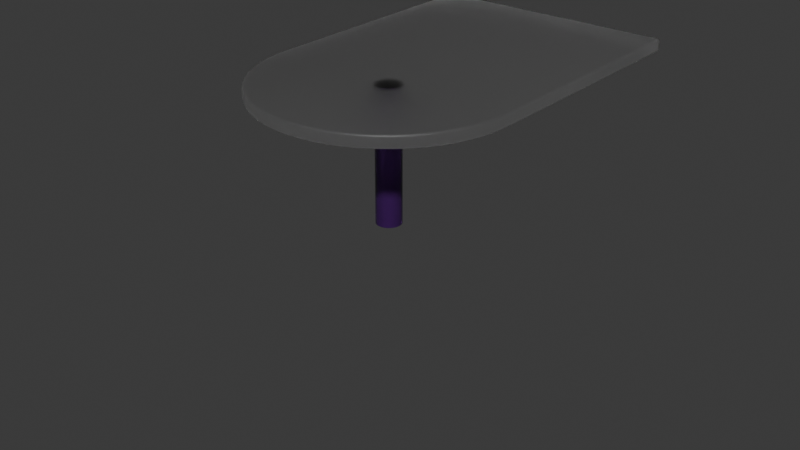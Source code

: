 # Source: EdgeTable.blend  (saved by Blender 4.0.36; exported with 4.5.12 LTS)
import bpy
from mathutils import Matrix  # noqa: F401  (used for matrix-valued properties, if any)

bpy.ops.wm.read_factory_settings(use_empty=True)
scene = bpy.context.scene
scene.name = 'Scene'

# ---- collections
col_collection = bpy.data.collections.new('Collection'); scene.collection.children.link(col_collection)
col_ogtablatar = bpy.data.collections.new('OGTablatar'); scene.collection.children.link(col_ogtablatar)
col_ogtablatar.hide_render = True

# ---- materials (node trees are filled in below, after node groups)
mat_kacaedgetable = bpy.data.materials.new('KacaEdgeTable')
mat_kacaedgetable.alpha_threshold = 0.0
mat_kacaedgetable.use_transparent_shadow = False
mat_kacaedgetable.diffuse_color = (0.8, 0.8, 0.8, 0.5176)
mat_kacaedgetable.roughness = 0.5
mat_kacaedgetable.line_color = (0.0, 0.0, 0.0, 1.0)
mat_kakiedgetable = bpy.data.materials.new('KakiEdgeTable')
mat_kakiedgetable.use_transparent_shadow = False
mat_kakiedgetable.diffuse_color = (0.5594, 0.03297, 0.8, 1.0)
mat_kakiedgetable.roughness = 0.0
mat_kacaedgetable_001 = bpy.data.materials.new('KacaEdgeTable.001')
mat_kacaedgetable_001.alpha_threshold = 0.0
mat_kacaedgetable_001.use_transparent_shadow = False
mat_kacaedgetable_001.diffuse_color = (0.8, 0.8, 0.8, 0.5176)
mat_kacaedgetable_001.roughness = 0.5
mat_kacaedgetable_001.line_color = (0.0, 0.0, 0.0, 1.0)
mat_kakiedgetable_001 = bpy.data.materials.new('KakiEdgeTable.001')
mat_kakiedgetable_001.use_transparent_shadow = False
mat_kakiedgetable_001.diffuse_color = (0.5594, 0.03297, 0.8, 1.0)
mat_kakiedgetable_001.roughness = 0.0

# ---- node groups
ng_auto_smooth = bpy.data.node_groups.new('Auto Smooth', 'GeometryNodeTree')
_s = ng_auto_smooth.interface.new_socket(name='Geometry', in_out='OUTPUT', socket_type='NodeSocketGeometry')
_s = ng_auto_smooth.interface.new_socket(name='Geometry', in_out='INPUT', socket_type='NodeSocketGeometry')
_s = ng_auto_smooth.interface.new_socket(name='Angle', in_out='INPUT', socket_type='NodeSocketFloat')
_s.subtype = 'ANGLE'
_s.min_value = 0.0
_s.max_value = 3.142
ng_auto_smooth.is_modifier = True
_N = ng_auto_smooth.nodes; _L = ng_auto_smooth.links
n0 = _N.new('NodeGroupOutput'); n0.name = 'Group Output'; n0.location = (480, -100)
n1 = _N.new('NodeGroupInput'); n1.name = 'Group Input'; n1.location = (-420, -300)
n2 = _N.new('NodeGroupInput'); n2.name = 'Group Input.001'; n2.location = (-60, -100)
n3 = _N.new('GeometryNodeSetShadeSmooth'); n3.name = 'Set Shade Smooth'; n3.location = (120, -100)
n3.domain = 'EDGE'
n4 = _N.new('GeometryNodeSetShadeSmooth'); n4.name = 'Set Shade Smooth.001'; n4.location = (300, -100)
n5 = _N.new('GeometryNodeInputMeshEdgeAngle'); n5.name = 'Edge Angle'; n5.location = (-420, -220)
n6 = _N.new('GeometryNodeInputEdgeSmooth'); n6.name = 'Is Edge Smooth'; n6.location = (-60, -160)
n7 = _N.new('GeometryNodeInputShadeSmooth'); n7.name = 'Is Face Smooth'; n7.location = (-240, -340)
n8 = _N.new('FunctionNodeBooleanMath'); n8.name = 'Boolean Math'; n8.location = (-60, -220)
n9 = _N.new('FunctionNodeCompare'); n9.name = 'Compare'; n9.location = (-240, -180)
n9.operation = 'LESS_EQUAL'
_L.new(n5.outputs[0], n9.inputs[0])
_L.new(n4.outputs[0], n0.inputs[0])
_L.new(n1.outputs[1], n9.inputs[1])
_L.new(n9.outputs[0], n8.inputs[0])
_L.new(n7.outputs[0], n8.inputs[1])
_L.new(n2.outputs[0], n3.inputs[0])
_L.new(n6.outputs[0], n3.inputs[1])
_L.new(n3.outputs[0], n4.inputs[0])
_L.new(n8.outputs[0], n3.inputs[2])
n0.is_active_output = True

# ---- material node trees
mat_kacaedgetable.use_nodes = True; mat_kacaedgetable.node_tree.nodes.clear()
_N = mat_kacaedgetable.node_tree.nodes; _L = mat_kacaedgetable.node_tree.links
n0 = _N.new('ShaderNodeOutputMaterial'); n0.name = 'Material Output'; n0.location = (300, 300)
n1 = _N.new('ShaderNodeBsdfPrincipled'); n1.name = 'Principled BSDF'; n1.location = (10, 300)
n1.inputs[3].default_value = 1.45
n1.inputs[18].default_value = 1.0
_L.new(n1.outputs[0], n0.inputs[0])
n0.is_active_output = True
mat_kakiedgetable.use_nodes = True; mat_kakiedgetable.node_tree.nodes.clear()
_N = mat_kakiedgetable.node_tree.nodes; _L = mat_kakiedgetable.node_tree.links
n0 = _N.new('ShaderNodeBsdfPrincipled'); n0.name = 'Principled BSDF'; n0.location = (10, 300)
n0.inputs[0].default_value = (0.03799, 0.008534, 0.07667, 1.0)
n0.inputs[2].default_value = 0.0
n0.inputs[3].default_value = 1.45
n1 = _N.new('ShaderNodeOutputMaterial'); n1.name = 'Material Output'; n1.location = (300, 300)
_L.new(n0.outputs[0], n1.inputs[0])
n1.is_active_output = True
mat_kacaedgetable_001.use_nodes = True; mat_kacaedgetable_001.node_tree.nodes.clear()
_N = mat_kacaedgetable_001.node_tree.nodes; _L = mat_kacaedgetable_001.node_tree.links
n0 = _N.new('ShaderNodeOutputMaterial'); n0.name = 'Material Output'; n0.location = (300, 300)
n1 = _N.new('ShaderNodeBsdfPrincipled'); n1.name = 'Principled BSDF'; n1.location = (10, 300)
n1.inputs[3].default_value = 1.45
n1.inputs[18].default_value = 1.0
_L.new(n1.outputs[0], n0.inputs[0])
n0.is_active_output = True
mat_kakiedgetable_001.use_nodes = True; mat_kakiedgetable_001.node_tree.nodes.clear()
_N = mat_kakiedgetable_001.node_tree.nodes; _L = mat_kakiedgetable_001.node_tree.links
n0 = _N.new('ShaderNodeBsdfPrincipled'); n0.name = 'Principled BSDF'; n0.location = (10, 300)
n0.inputs[0].default_value = (0.03799, 0.008534, 0.07667, 1.0)
n0.inputs[2].default_value = 0.0
n0.inputs[3].default_value = 1.45
n1 = _N.new('ShaderNodeOutputMaterial'); n1.name = 'Material Output'; n1.location = (300, 300)
_L.new(n0.outputs[0], n1.inputs[0])
n1.is_active_output = True

# ---- world
world_world = bpy.data.worlds.new('World'); scene.world = world_world
world_world.use_nodes = True; world_world.node_tree.nodes.clear()
_N = world_world.node_tree.nodes; _L = world_world.node_tree.links
n0 = _N.new('ShaderNodeOutputWorld'); n0.name = 'World Output'; n0.location = (300, 300)
n1 = _N.new('ShaderNodeBackground'); n1.name = 'Background'; n1.location = (10, 300)
n1.inputs[0].default_value = (0.05088, 0.05088, 0.05088, 1.0)
_L.new(n1.outputs[0], n0.inputs[0])
n0.is_active_output = True
world_world.color = (0.05088, 0.05088, 0.05088)
world_world.use_sun_shadow = False
world_world.sun_shadow_jitter_overblur = 0.0

# ---- meshes
me_cube = bpy.data.meshes.new('Cube')
me_cube.from_pydata([(1.0, 1.0, 1.0), (1.0, 1.0, -1.0), (1.0, -1.0, 1.0), (1.0, -1.0, -1.0), (-1.0, 1.0, 1.0), (-1.0, 1.0, -1.0), (-1.0, -1.0, 1.0), (-1.0, -1.0, -1.0)], [], [(0, 4, 6, 2), (3, 2, 6, 7), (7, 6, 4, 5), (5, 1, 3, 7), (1, 0, 2, 3), (5, 4, 0, 1)])
_uv = me_cube.uv_layers.new(name='UVMap')
_uv.uv.foreach_set('vector', [0.625, 0.5, 0.875, 0.5, 0.875, 0.75, 0.625, 0.75, 0.375, 0.75, 0.625, 0.75, 0.625, 1.0, 0.375, 1.0, 0.375, 0.0, 0.625, 0.0, 0.625, 0.25, 0.375, 0.25, 0.125, 0.5, 0.375, 0.5, 0.375, 0.75, 0.125, 0.75, 0.375, 0.5, 0.625, 0.5, 0.625, 0.75, 0.375, 0.75, 0.375, 0.25, 0.625, 0.25, 0.625, 0.5, 0.375, 0.5])
me_cube.materials.append(mat_kacaedgetable)
me_cube.use_mirror_vertex_groups = False
me_cube.update()
me_cube_001 = bpy.data.meshes.new('Cube.001')
me_cube_001.from_pydata([(-0.784, -0.8, 0.0), (-0.8, -0.8, 0.016), (-0.7901, -0.8, 0.001218), (-0.7953, -0.8, 0.004686), (-0.7988, -0.8, 0.009877), (-0.8, -0.8, 0.064), (-0.784, -0.8, 0.08), (-0.7988, -0.8, 0.07012), (-0.7953, -0.8, 0.07531), (-0.7901, -0.8, 0.07878), (-0.784, 0.8, 0.0), (-0.8, 0.8, 0.016), (-0.7901, 0.8, 0.001218), (-0.7953, 0.8, 0.004686), (-0.7988, 0.8, 0.009877), (-0.8, 0.8, 0.064), (-0.784, 0.8, 0.08), (-0.7988, 0.8, 0.07012), (-0.7953, 0.8, 0.07531), (-0.7901, 0.8, 0.07878), (0.8, -0.8, 0.016), (0.784, -0.8, 0.0), (0.7988, -0.8, 0.009877), (0.7953, -0.8, 0.004686), (0.7901, -0.8, 0.001218), (0.784, -0.8, 0.08), (0.8, -0.8, 0.064), (0.7901, -0.8, 0.07878), (0.7953, -0.8, 0.07531), (0.7988, -0.8, 0.07012), (0.8, 0.8, 0.016), (0.784, 0.8, 0.0), (0.7988, 0.8, 0.009877), (0.7953, 0.8, 0.004686), (0.7901, 0.8, 0.001218), (0.784, 0.8, 0.08), (0.8, 0.8, 0.064), (0.7901, 0.8, 0.07878), (0.7953, 0.8, 0.07531), (0.7988, 0.8, 0.07012), (0.0, -1.6, 0.016), (0.0, -1.584, 0.0), (5.821e-12, -1.599, 0.009877), (0.0, -1.595, 0.004686), (5.821e-12, -1.59, 0.001218), (-0.08195, -1.58, 0.0), (-0.08362, -1.596, 0.016), (-0.08259, -1.586, 0.001218), (-0.08313, -1.591, 0.004686), (-0.0835, -1.594, 0.009877), (-0.163, -1.567, 0.0), (-0.1663, -1.583, 0.016), (-0.1643, -1.573, 0.001218), (-0.1654, -1.578, 0.004686), (-0.1661, -1.581, 0.009877), (-0.2423, -1.546, 0.0), (-0.2472, -1.561, 0.016), (-0.2442, -1.551, 0.001218), (-0.2458, -1.556, 0.004686), (-0.2468, -1.56, 0.009877), (-0.3189, -1.516, 0.0), (-0.3254, -1.531, 0.016), (-0.3214, -1.522, 0.001218), (-0.3235, -1.527, 0.004686), (-0.3249, -1.53, 0.009877), (-0.392, -1.479, 0.0), (-0.4, -1.493, 0.016), (-0.3951, -1.484, 0.001218), (-0.3977, -1.489, 0.004686), (-0.3994, -1.492, 0.009877), (-0.4608, -1.434, 0.0), (-0.4702, -1.447, 0.016), (-0.4644, -1.439, 0.001218), (-0.4675, -1.443, 0.004686), (-0.4695, -1.446, 0.009877), (-0.5246, -1.383, 0.0), (-0.5353, -1.395, 0.016), (-0.5287, -1.387, 0.001218), (-0.5322, -1.391, 0.004686), (-0.5345, -1.394, 0.009877), (-0.5826, -1.325, 0.0), (-0.5945, -1.335, 0.016), (-0.5872, -1.329, 0.001218), (-0.591, -1.332, 0.004686), (-0.5936, -1.334, 0.009877), (-0.6343, -1.261, 0.0), (-0.6472, -1.27, 0.016), (-0.6392, -1.264, 0.001218), (-0.6434, -1.267, 0.004686), (-0.6462, -1.27, 0.009877), (-0.6789, -1.192, 0.0), (-0.6928, -1.2, 0.016), (-0.6843, -1.195, 0.001218), (-0.6888, -1.198, 0.004686), (-0.6918, -1.199, 0.009877), (-0.7162, -1.119, 0.0), (-0.7308, -1.125, 0.016), (-0.7218, -1.121, 0.001218), (-0.7265, -1.123, 0.004686), (-0.7297, -1.125, 0.009877), (-0.7456, -1.042, 0.0), (-0.7608, -1.047, 0.016), (-0.7514, -1.044, 0.001218), (-0.7564, -1.046, 0.004686), (-0.7597, -1.047, 0.009877), (-0.7668, -0.963, 0.0), (-0.7825, -0.9663, 0.016), (-0.7728, -0.9643, 0.001218), (-0.7779, -0.9654, 0.004686), (-0.7813, -0.9661, 0.009877), (-0.7797, -0.8818, 0.0), (-0.7956, -0.8836, 0.016), (-0.7858, -0.8825, 0.001218), (-0.791, -0.8831, 0.004686), (-0.7944, -0.8835, 0.009877), (0.0, -1.584, 0.08), (0.0, -1.6, 0.064), (-5.821e-12, -1.59, 0.07878), (0.0, -1.595, 0.07531), (-5.821e-12, -1.599, 0.07012), (-0.7797, -0.8818, 0.08), (-0.7956, -0.8836, 0.064), (-0.7858, -0.8825, 0.07878), (-0.791, -0.8831, 0.07531), (-0.7944, -0.8835, 0.07012), (-0.7668, -0.963, 0.08), (-0.7825, -0.9663, 0.064), (-0.7728, -0.9643, 0.07878), (-0.7779, -0.9654, 0.07531), (-0.7813, -0.9661, 0.07012), (-0.7456, -1.042, 0.08), (-0.7608, -1.047, 0.064), (-0.7514, -1.044, 0.07878), (-0.7564, -1.046, 0.07531), (-0.7597, -1.047, 0.07012), (-0.7162, -1.119, 0.08), (-0.7308, -1.125, 0.064), (-0.7218, -1.121, 0.07878), (-0.7265, -1.123, 0.07531), (-0.7297, -1.125, 0.07012), (-0.6789, -1.192, 0.08), (-0.6928, -1.2, 0.064), (-0.6843, -1.195, 0.07878), (-0.6888, -1.198, 0.07531), (-0.6918, -1.199, 0.07012), (-0.6343, -1.261, 0.08), (-0.6472, -1.27, 0.064), (-0.6392, -1.264, 0.07878), (-0.6434, -1.267, 0.07531), (-0.6462, -1.27, 0.07012), (-0.5826, -1.325, 0.08), (-0.5945, -1.335, 0.064), (-0.5872, -1.329, 0.07878), (-0.591, -1.332, 0.07531), (-0.5936, -1.334, 0.07012), (-0.5246, -1.383, 0.08), (-0.5353, -1.395, 0.064), (-0.5287, -1.387, 0.07878), (-0.5322, -1.391, 0.07531), (-0.5345, -1.394, 0.07012), (-0.4608, -1.434, 0.08), (-0.4702, -1.447, 0.064), (-0.4644, -1.439, 0.07878), (-0.4675, -1.443, 0.07531), (-0.4695, -1.446, 0.07012), (-0.392, -1.479, 0.08), (-0.4, -1.493, 0.064), (-0.3951, -1.484, 0.07878), (-0.3977, -1.489, 0.07531), (-0.3994, -1.492, 0.07012), (-0.3189, -1.516, 0.08), (-0.3254, -1.531, 0.064), (-0.3214, -1.522, 0.07878), (-0.3235, -1.527, 0.07531), (-0.3249, -1.53, 0.07012), (-0.2423, -1.546, 0.08), (-0.2472, -1.561, 0.064), (-0.2442, -1.551, 0.07878), (-0.2458, -1.556, 0.07531), (-0.2468, -1.56, 0.07012), (-0.163, -1.567, 0.08), (-0.1663, -1.583, 0.064), (-0.1643, -1.573, 0.07878), (-0.1654, -1.578, 0.07531), (-0.1661, -1.581, 0.07012), (-0.08195, -1.58, 0.08), (-0.08362, -1.596, 0.064), (-0.08259, -1.586, 0.07878), (-0.08313, -1.591, 0.07531), (-0.0835, -1.594, 0.07012), (0.08195, -1.58, 0.08), (0.08362, -1.596, 0.064), (0.08259, -1.586, 0.07878), (0.08313, -1.591, 0.07531), (0.0835, -1.594, 0.07012), (0.163, -1.567, 0.08), (0.1663, -1.583, 0.064), (0.1643, -1.573, 0.07878), (0.1654, -1.578, 0.07531), (0.1661, -1.581, 0.07012), (0.2423, -1.546, 0.08), (0.2472, -1.561, 0.064), (0.2442, -1.551, 0.07878), (0.2458, -1.556, 0.07531), (0.2468, -1.56, 0.07012), (0.3189, -1.516, 0.08), (0.3254, -1.531, 0.064), (0.3214, -1.522, 0.07878), (0.3235, -1.527, 0.07531), (0.3249, -1.53, 0.07012), (0.392, -1.479, 0.08), (0.4, -1.493, 0.064), (0.3951, -1.484, 0.07878), (0.3977, -1.489, 0.07531), (0.3994, -1.492, 0.07012), (0.4608, -1.434, 0.08), (0.4702, -1.447, 0.064), (0.4644, -1.439, 0.07878), (0.4675, -1.443, 0.07531), (0.4695, -1.446, 0.07012), (0.5246, -1.383, 0.08), (0.5353, -1.395, 0.064), (0.5287, -1.387, 0.07878), (0.5322, -1.391, 0.07531), (0.5345, -1.394, 0.07012), (0.5826, -1.325, 0.08), (0.5945, -1.335, 0.064), (0.5872, -1.329, 0.07878), (0.591, -1.332, 0.07531), (0.5936, -1.334, 0.07012), (0.6343, -1.261, 0.08), (0.6472, -1.27, 0.064), (0.6392, -1.264, 0.07878), (0.6434, -1.267, 0.07531), (0.6462, -1.27, 0.07012), (0.6789, -1.192, 0.08), (0.6928, -1.2, 0.064), (0.6843, -1.195, 0.07878), (0.6888, -1.198, 0.07531), (0.6918, -1.199, 0.07012), (0.7162, -1.119, 0.08), (0.7308, -1.125, 0.064), (0.7218, -1.121, 0.07878), (0.7265, -1.123, 0.07531), (0.7297, -1.125, 0.07012), (0.7456, -1.042, 0.08), (0.7608, -1.047, 0.064), (0.7514, -1.044, 0.07878), (0.7564, -1.046, 0.07531), (0.7597, -1.047, 0.07012), (0.7668, -0.963, 0.08), (0.7825, -0.9663, 0.064), (0.7728, -0.9643, 0.07878), (0.7779, -0.9654, 0.07531), (0.7813, -0.9661, 0.07012), (0.7797, -0.8818, 0.08), (0.7956, -0.8836, 0.064), (0.7858, -0.8825, 0.07878), (0.791, -0.8831, 0.07531), (0.7944, -0.8835, 0.07012), (0.7797, -0.8818, 0.0), (0.7956, -0.8836, 0.016), (0.7858, -0.8825, 0.001218), (0.791, -0.8831, 0.004686), (0.7944, -0.8835, 0.009877), (0.7668, -0.963, 0.0), (0.7825, -0.9663, 0.016), (0.7728, -0.9643, 0.001218), (0.7779, -0.9654, 0.004686), (0.7813, -0.9661, 0.009877), (0.7456, -1.042, 0.0), (0.7608, -1.047, 0.016), (0.7514, -1.044, 0.001218), (0.7564, -1.046, 0.004686), (0.7597, -1.047, 0.009877), (0.7162, -1.119, 0.0), (0.7308, -1.125, 0.016), (0.7218, -1.121, 0.001218), (0.7265, -1.123, 0.004686), (0.7297, -1.125, 0.009877), (0.6789, -1.192, 0.0), (0.6928, -1.2, 0.016), (0.6843, -1.195, 0.001218), (0.6888, -1.198, 0.004686), (0.6918, -1.199, 0.009877), (0.6343, -1.261, 0.0), (0.6472, -1.27, 0.016), (0.6392, -1.264, 0.001218), (0.6434, -1.267, 0.004686), (0.6462, -1.27, 0.009877), (0.5826, -1.325, 0.0), (0.5945, -1.335, 0.016), (0.5872, -1.329, 0.001218), (0.591, -1.332, 0.004686), (0.5936, -1.334, 0.009877), (0.5246, -1.383, 0.0), (0.5353, -1.395, 0.016), (0.5287, -1.387, 0.001218), (0.5322, -1.391, 0.004686), (0.5345, -1.394, 0.009877), (0.4608, -1.434, 0.0), (0.4702, -1.447, 0.016), (0.4644, -1.439, 0.001218), (0.4675, -1.443, 0.004686), (0.4695, -1.446, 0.009877), (0.392, -1.479, 0.0), (0.4, -1.493, 0.016), (0.3951, -1.484, 0.001218), (0.3977, -1.489, 0.004686), (0.3994, -1.492, 0.009877), (0.3189, -1.516, 0.0), (0.3254, -1.531, 0.016), (0.3214, -1.522, 0.001218), (0.3235, -1.527, 0.004686), (0.3249, -1.53, 0.009877), (0.2423, -1.546, 0.0), (0.2472, -1.561, 0.016), (0.2442, -1.551, 0.001218), (0.2458, -1.556, 0.004686), (0.2468, -1.56, 0.009877), (0.163, -1.567, 0.0), (0.1663, -1.583, 0.016), (0.1643, -1.573, 0.001218), (0.1654, -1.578, 0.004686), (0.1661, -1.581, 0.009877), (0.08195, -1.58, 0.0), (0.08362, -1.596, 0.016), (0.08259, -1.586, 0.001218), (0.08313, -1.591, 0.004686), (0.0835, -1.594, 0.009877)], [], [(0, 21, 260, 265, 270, 275, 280, 285, 290, 295, 300, 305, 310, 315, 320, 325, 41, 45, 50, 55, 60, 65, 70, 75, 80, 85, 90, 95, 100, 105, 110), (30, 36, 26, 20), (256, 261, 20, 26), (1, 5, 15, 11), (25, 6, 120, 125, 130, 135, 140, 145, 150, 155, 160, 165, 170, 175, 180, 185, 115, 190, 195, 200, 205, 210, 215, 220, 225, 230, 235, 240, 245, 250, 255), (111, 121, 5, 1), (10, 12, 13, 14, 11, 15, 17, 18, 19, 16, 35, 37, 38, 39, 36, 30, 32, 33, 34, 31), (46, 186, 181, 51), (51, 181, 176, 56), (56, 176, 171, 61), (61, 171, 166, 66), (66, 166, 161, 71), (71, 161, 156, 76), (76, 156, 151, 81), (81, 151, 146, 86), (86, 146, 141, 91), (91, 141, 136, 96), (96, 136, 131, 101), (101, 131, 126, 106), (106, 126, 121, 111), (191, 326, 321, 196), (35, 16, 6, 25), (40, 116, 186, 46), (196, 321, 316, 201), (201, 316, 311, 206), (206, 311, 306, 211), (211, 306, 301, 216), (216, 301, 296, 221), (221, 296, 291, 226), (226, 291, 286, 231), (231, 286, 281, 236), (236, 281, 276, 241), (241, 276, 271, 246), (246, 271, 266, 251), (251, 266, 261, 256), (116, 40, 326, 191), (10, 0, 2, 12), (12, 2, 3, 13), (13, 3, 4, 14), (14, 4, 1, 11), (6, 16, 19, 9), (9, 19, 18, 8), (8, 18, 17, 7), (7, 17, 15, 5), (21, 31, 34, 24), (24, 34, 33, 23), (23, 33, 32, 22), (22, 32, 30, 20), (35, 25, 27, 37), (37, 27, 28, 38), (38, 28, 29, 39), (39, 29, 26, 36), (41, 325, 327, 44), (44, 327, 328, 43), (43, 328, 329, 42), (42, 329, 326, 40), (190, 115, 117, 192), (192, 117, 118, 193), (193, 118, 119, 194), (194, 119, 116, 191), (45, 41, 44, 47), (47, 44, 43, 48), (48, 43, 42, 49), (49, 42, 40, 46), (115, 185, 187, 117), (117, 187, 188, 118), (118, 188, 189, 119), (119, 189, 186, 116), (50, 45, 47, 52), (52, 47, 48, 53), (53, 48, 49, 54), (54, 49, 46, 51), (185, 180, 182, 187), (187, 182, 183, 188), (188, 183, 184, 189), (189, 184, 181, 186), (55, 50, 52, 57), (57, 52, 53, 58), (58, 53, 54, 59), (59, 54, 51, 56), (180, 175, 177, 182), (182, 177, 178, 183), (183, 178, 179, 184), (184, 179, 176, 181), (60, 55, 57, 62), (62, 57, 58, 63), (63, 58, 59, 64), (64, 59, 56, 61), (175, 170, 172, 177), (177, 172, 173, 178), (178, 173, 174, 179), (179, 174, 171, 176), (65, 60, 62, 67), (67, 62, 63, 68), (68, 63, 64, 69), (69, 64, 61, 66), (170, 165, 167, 172), (172, 167, 168, 173), (173, 168, 169, 174), (174, 169, 166, 171), (70, 65, 67, 72), (72, 67, 68, 73), (73, 68, 69, 74), (74, 69, 66, 71), (165, 160, 162, 167), (167, 162, 163, 168), (168, 163, 164, 169), (169, 164, 161, 166), (75, 70, 72, 77), (77, 72, 73, 78), (78, 73, 74, 79), (79, 74, 71, 76), (160, 155, 157, 162), (162, 157, 158, 163), (163, 158, 159, 164), (164, 159, 156, 161), (80, 75, 77, 82), (82, 77, 78, 83), (83, 78, 79, 84), (84, 79, 76, 81), (155, 150, 152, 157), (157, 152, 153, 158), (158, 153, 154, 159), (159, 154, 151, 156), (85, 80, 82, 87), (87, 82, 83, 88), (88, 83, 84, 89), (89, 84, 81, 86), (150, 145, 147, 152), (152, 147, 148, 153), (153, 148, 149, 154), (154, 149, 146, 151), (90, 85, 87, 92), (92, 87, 88, 93), (93, 88, 89, 94), (94, 89, 86, 91), (145, 140, 142, 147), (147, 142, 143, 148), (148, 143, 144, 149), (149, 144, 141, 146), (95, 90, 92, 97), (97, 92, 93, 98), (98, 93, 94, 99), (99, 94, 91, 96), (140, 135, 137, 142), (142, 137, 138, 143), (143, 138, 139, 144), (144, 139, 136, 141), (100, 95, 97, 102), (102, 97, 98, 103), (103, 98, 99, 104), (104, 99, 96, 101), (135, 130, 132, 137), (137, 132, 133, 138), (138, 133, 134, 139), (139, 134, 131, 136), (105, 100, 102, 107), (107, 102, 103, 108), (108, 103, 104, 109), (109, 104, 101, 106), (130, 125, 127, 132), (132, 127, 128, 133), (133, 128, 129, 134), (134, 129, 126, 131), (110, 105, 107, 112), (112, 107, 108, 113), (113, 108, 109, 114), (114, 109, 106, 111), (125, 120, 122, 127), (127, 122, 123, 128), (128, 123, 124, 129), (129, 124, 121, 126), (195, 190, 192, 197), (197, 192, 193, 198), (198, 193, 194, 199), (199, 194, 191, 196), (325, 320, 322, 327), (327, 322, 323, 328), (328, 323, 324, 329), (329, 324, 321, 326), (200, 195, 197, 202), (202, 197, 198, 203), (203, 198, 199, 204), (204, 199, 196, 201), (320, 315, 317, 322), (322, 317, 318, 323), (323, 318, 319, 324), (324, 319, 316, 321), (205, 200, 202, 207), (207, 202, 203, 208), (208, 203, 204, 209), (209, 204, 201, 206), (315, 310, 312, 317), (317, 312, 313, 318), (318, 313, 314, 319), (319, 314, 311, 316), (210, 205, 207, 212), (212, 207, 208, 213), (213, 208, 209, 214), (214, 209, 206, 211), (310, 305, 307, 312), (312, 307, 308, 313), (313, 308, 309, 314), (314, 309, 306, 311), (215, 210, 212, 217), (217, 212, 213, 218), (218, 213, 214, 219), (219, 214, 211, 216), (305, 300, 302, 307), (307, 302, 303, 308), (308, 303, 304, 309), (309, 304, 301, 306), (220, 215, 217, 222), (222, 217, 218, 223), (223, 218, 219, 224), (224, 219, 216, 221), (300, 295, 297, 302), (302, 297, 298, 303), (303, 298, 299, 304), (304, 299, 296, 301), (225, 220, 222, 227), (227, 222, 223, 228), (228, 223, 224, 229), (229, 224, 221, 226), (295, 290, 292, 297), (297, 292, 293, 298), (298, 293, 294, 299), (299, 294, 291, 296), (230, 225, 227, 232), (232, 227, 228, 233), (233, 228, 229, 234), (234, 229, 226, 231), (290, 285, 287, 292), (292, 287, 288, 293), (293, 288, 289, 294), (294, 289, 286, 291), (235, 230, 232, 237), (237, 232, 233, 238), (238, 233, 234, 239), (239, 234, 231, 236), (285, 280, 282, 287), (287, 282, 283, 288), (288, 283, 284, 289), (289, 284, 281, 286), (240, 235, 237, 242), (242, 237, 238, 243), (243, 238, 239, 244), (244, 239, 236, 241), (280, 275, 277, 282), (282, 277, 278, 283), (283, 278, 279, 284), (284, 279, 276, 281), (245, 240, 242, 247), (247, 242, 243, 248), (248, 243, 244, 249), (249, 244, 241, 246), (275, 270, 272, 277), (277, 272, 273, 278), (278, 273, 274, 279), (279, 274, 271, 276), (250, 245, 247, 252), (252, 247, 248, 253), (253, 248, 249, 254), (254, 249, 246, 251), (270, 265, 267, 272), (272, 267, 268, 273), (273, 268, 269, 274), (274, 269, 266, 271), (255, 250, 252, 257), (257, 252, 253, 258), (258, 253, 254, 259), (259, 254, 251, 256), (265, 260, 262, 267), (267, 262, 263, 268), (268, 263, 264, 269), (269, 264, 261, 266), (260, 21, 24, 262), (262, 24, 23, 263), (263, 23, 22, 264), (264, 22, 20, 261), (25, 255, 257, 27), (27, 257, 258, 28), (28, 258, 259, 29), (29, 259, 256, 26), (120, 6, 9, 122), (122, 9, 8, 123), (123, 8, 7, 124), (124, 7, 5, 121), (0, 110, 112, 2), (2, 112, 113, 3), (3, 113, 114, 4), (4, 114, 111, 1), (10, 31, 21, 0)])
me_cube_001.polygons.foreach_set('use_smooth', [True] * 293)
_uv = me_cube_001.uv_layers.new(name='UVMap')
_uv.uv.foreach_set('vector', [0.1275, 0.75, 0.3725, 0.75, 0.3718, 0.75, 0.3698, 0.75, 0.3665, 0.75, 0.3619, 0.75, 0.3561, 0.75, 0.3491, 0.75, 0.341, 0.75, 0.332, 0.75, 0.322, 0.75, 0.3112, 0.75, 0.2998, 0.75, 0.2879, 0.75, 0.2755, 0.75, 0.2628, 0.75, 0.25, 0.75, 0.2372, 0.75, 0.2245, 0.75, 0.2121, 0.75, 0.2002, 0.75, 0.1888, 0.75, 0.178, 0.75, 0.168, 0.75, 0.159, 0.75, 0.1509, 0.75, 0.1439, 0.75, 0.1381, 0.75, 0.1335, 0.75, 0.1302, 0.75, 0.1282, 0.75, 0.425, 0.5, 0.575, 0.5, 0.575, 0.75, 0.425, 0.75, 0.575, 0.75, 0.425, 0.75, 0.425, 0.75, 0.575, 0.75, 0.425, 0.0, 0.575, 0.0, 0.575, 0.25, 0.425, 0.25, 0.6275, 0.75, 0.8725, 0.75, 0.8718, 0.75, 0.8698, 0.75, 0.8665, 0.75, 0.8619, 0.75, 0.8561, 0.75, 0.8491, 0.75, 0.841, 0.75, 0.832, 0.75, 0.822, 0.75, 0.8112, 0.75, 0.7998, 0.75, 0.7879, 0.75, 0.7755, 0.75, 0.7628, 0.75, 0.75, 0.75, 0.7372, 0.75, 0.7245, 0.75, 0.7121, 0.75, 0.7002, 0.75, 0.6888, 0.75, 0.678, 0.75, 0.668, 0.75, 0.659, 0.75, 0.6509, 0.75, 0.6439, 0.75, 0.6381, 0.75, 0.6335, 0.75, 0.6302, 0.75, 0.6282, 0.75, 0.425, 0.0, 0.575, 0.0, 0.575, 0.0, 0.425, 0.0, 0.375, 0.2525, 0.3788, 0.2515, 0.3896, 0.2507, 0.4059, 0.2502, 0.425, 0.25, 0.575, 0.25, 0.5941, 0.2502, 0.6104, 0.2507, 0.6212, 0.2515, 0.625, 0.2525, 0.625, 0.4975, 0.6212, 0.4985, 0.6104, 0.4993, 0.5941, 0.4998, 0.575, 0.5, 0.425, 0.5, 0.4059, 0.4998, 0.3896, 0.4993, 0.3788, 0.4985, 0.375, 0.4975, 0.425, 0.8881, 0.575, 0.8881, 0.575, 0.901, 0.425, 0.901, 0.425, 0.901, 0.575, 0.901, 0.575, 0.9136, 0.425, 0.9136, 0.425, 0.9136, 0.575, 0.9136, 0.575, 0.9258, 0.425, 0.9258, 0.425, 0.9258, 0.575, 0.9258, 0.575, 0.9375, 0.425, 0.9375, 0.425, 0.9375, 0.575, 0.9375, 0.575, 0.9485, 0.425, 0.9485, 0.425, 0.9485, 0.575, 0.9485, 0.575, 1.0, 0.425, 1.0, 0.425, 0.0, 0.575, 0.0, 0.575, 0.0, 0.425, 0.0, 0.425, 0.0, 0.575, 0.0, 0.575, 0.0, 0.425, 0.0, 0.425, 0.0, 0.575, 0.0, 0.575, 0.0, 0.425, 0.0, 0.425, 0.0, 0.575, 0.0, 0.575, 0.0, 0.425, 0.0, 0.425, 0.0, 0.575, 0.0, 0.575, 0.0, 0.425, 0.0, 0.425, 0.0, 0.575, 0.0, 0.575, 0.0, 0.425, 0.0, 0.425, 0.0, 0.575, 0.0, 0.575, 0.0, 0.425, 0.0, 0.575, 0.8619, 0.425, 0.8619, 0.425, 0.849, 0.575, 0.849, 0.6275, 0.5, 0.8725, 0.5, 0.8725, 0.75, 0.6275, 0.75, 0.425, 0.875, 0.575, 0.875, 0.575, 0.8881, 0.425, 0.8881, 0.575, 0.849, 0.425, 0.849, 0.425, 0.8364, 0.575, 0.8364, 0.575, 0.8364, 0.425, 0.8364, 0.425, 0.8242, 0.575, 0.8242, 0.575, 0.8242, 0.425, 0.8242, 0.425, 0.8125, 0.575, 0.8125, 0.575, 0.8125, 0.425, 0.8125, 0.425, 0.8015, 0.575, 0.8015, 0.575, 0.8015, 0.425, 0.8015, 0.425, 0.7914, 0.575, 0.7914, 0.575, 0.7914, 0.425, 0.7914, 0.425, 0.75, 0.575, 0.75, 0.575, 0.75, 0.425, 0.75, 0.425, 0.75, 0.575, 0.75, 0.575, 0.75, 0.425, 0.75, 0.425, 0.75, 0.575, 0.75, 0.575, 0.75, 0.425, 0.75, 0.425, 0.75, 0.575, 0.75, 0.575, 0.75, 0.425, 0.75, 0.425, 0.75, 0.575, 0.75, 0.575, 0.75, 0.425, 0.75, 0.425, 0.75, 0.575, 0.75, 0.575, 0.75, 0.425, 0.75, 0.425, 0.75, 0.575, 0.75, 0.575, 0.875, 0.425, 0.875, 0.425, 0.8619, 0.575, 0.8619, 0.1275, 0.5, 0.1275, 0.75, 0.1265, 0.75, 0.1265, 0.5, 0.1265, 0.5, 0.1265, 0.75, 0.125, 0.75, 0.125, 0.5, 0.375, 0.25, 0.375, 0.0, 0.4059, 0.0, 0.4059, 0.25, 0.4059, 0.25, 0.4059, 0.0, 0.425, 0.0, 0.425, 0.25, 0.8725, 0.75, 0.8725, 0.5, 0.8735, 0.5, 0.8735, 0.75, 0.8735, 0.75, 0.8735, 0.5, 0.875, 0.5, 0.875, 0.75, 0.625, 0.0, 0.625, 0.25, 0.5941, 0.25, 0.5941, 0.0, 0.5941, 0.0, 0.5941, 0.25, 0.575, 0.25, 0.575, 0.0, 0.3725, 0.75, 0.3725, 0.5, 0.3735, 0.5, 0.3735, 0.75, 0.3735, 0.75, 0.3735, 0.5, 0.375, 0.5, 0.375, 0.75, 0.375, 0.75, 0.375, 0.5, 0.4059, 0.5, 0.4059, 0.75, 0.4059, 0.75, 0.4059, 0.5, 0.425, 0.5, 0.425, 0.75, 0.6275, 0.5, 0.6275, 0.75, 0.6265, 0.75, 0.6265, 0.5, 0.6265, 0.5, 0.6265, 0.75, 0.625, 0.75, 0.625, 0.5, 0.625, 0.5, 0.625, 0.75, 0.5941, 0.75, 0.5941, 0.5, 0.5941, 0.5, 0.5941, 0.75, 0.575, 0.75, 0.575, 0.5, 0.25, 0.75, 0.2628, 0.75, 0.2629, 0.75, 0.25, 0.75, 0.25, 0.75, 0.2629, 0.75, 0.263, 0.75, 0.25, 0.75, 0.375, 0.875, 0.375, 0.862, 0.4059, 0.8619, 0.4059, 0.875, 0.4059, 0.875, 0.4059, 0.8619, 0.425, 0.8619, 0.425, 0.875, 0.7372, 0.75, 0.75, 0.75, 0.75, 0.75, 0.7371, 0.75, 0.7371, 0.75, 0.75, 0.75, 0.75, 0.75, 0.737, 0.75, 0.625, 0.862, 0.625, 0.875, 0.5941, 0.875, 0.5941, 0.8619, 0.5941, 0.8619, 0.5941, 0.875, 0.575, 0.875, 0.575, 0.8619, 0.2372, 0.75, 0.25, 0.75, 0.25, 0.75, 0.2371, 0.75, 0.2371, 0.75, 0.25, 0.75, 0.25, 0.75, 0.237, 0.75, 0.375, 0.888, 0.375, 0.875, 0.4059, 0.875, 0.4059, 0.8881, 0.4059, 0.8881, 0.4059, 0.875, 0.425, 0.875, 0.425, 0.8881, 0.75, 0.75, 0.7628, 0.75, 0.7629, 0.75, 0.75, 0.75, 0.75, 0.75, 0.7629, 0.75, 0.763, 0.75, 0.75, 0.75, 0.625, 0.875, 0.625, 0.888, 0.5941, 0.8881, 0.5941, 0.875, 0.5941, 0.875, 0.5941, 0.8881, 0.575, 0.8881, 0.575, 0.875, 0.2245, 0.75, 0.2372, 0.75, 0.2371, 0.75, 0.2243, 0.75, 0.2243, 0.75, 0.2371, 0.75, 0.2369, 0.75, 0.224, 0.75, 0.375, 0.901, 0.375, 0.8881, 0.4059, 0.8881, 0.4059, 0.901, 0.4059, 0.901, 0.4059, 0.8881, 0.425, 0.8881, 0.425, 0.901, 0.7628, 0.75, 0.7755, 0.75, 0.7757, 0.75, 0.7629, 0.75, 0.7629, 0.75, 0.7757, 0.75, 0.776, 0.75, 0.7631, 0.75, 0.625, 0.8881, 0.625, 0.901, 0.5941, 0.901, 0.5941, 0.8881, 0.5941, 0.8881, 0.5941, 0.901, 0.575, 0.901, 0.575, 0.8881, 0.2121, 0.75, 0.2245, 0.75, 0.2243, 0.75, 0.2119, 0.75, 0.2119, 0.75, 0.2243, 0.75, 0.224, 0.75, 0.2114, 0.75, 0.375, 0.9136, 0.375, 0.901, 0.4059, 0.901, 0.4059, 0.9136, 0.4059, 0.9136, 0.4059, 0.901, 0.425, 0.901, 0.425, 0.9136, 0.7755, 0.75, 0.7879, 0.75, 0.7881, 0.75, 0.7757, 0.75, 0.7757, 0.75, 0.7881, 0.75, 0.7886, 0.75, 0.776, 0.75, 0.625, 0.901, 0.625, 0.9136, 0.5941, 0.9136, 0.5941, 0.901, 0.5941, 0.901, 0.5941, 0.9136, 0.575, 0.9136, 0.575, 0.901, 0.2002, 0.75, 0.2121, 0.75, 0.2119, 0.75, 0.1998, 0.75, 0.1998, 0.75, 0.2119, 0.75, 0.2113, 0.75, 0.1992, 0.75, 0.375, 0.9258, 0.375, 0.9137, 0.4059, 0.9136, 0.4059, 0.9258, 0.4059, 0.9258, 0.4059, 0.9136, 0.425, 0.9136, 0.425, 0.9258, 0.7879, 0.75, 0.7998, 0.75, 0.8002, 0.75, 0.7881, 0.75, 0.7881, 0.75, 0.8002, 0.75, 0.8008, 0.75, 0.7887, 0.75, 0.625, 0.9137, 0.625, 0.9258, 0.5941, 0.9258, 0.5941, 0.9136, 0.5941, 0.9136, 0.5941, 0.9258, 0.575, 0.9258, 0.575, 0.9136, 0.1888, 0.75, 0.2002, 0.75, 0.1998, 0.75, 0.1883, 0.75, 0.1883, 0.75, 0.1998, 0.75, 0.1991, 0.75, 0.1875, 0.75, 0.375, 0.9375, 0.375, 0.9259, 0.4059, 0.9259, 0.4059, 0.9375, 0.4059, 0.9375, 0.4059, 0.9259, 0.425, 0.9258, 0.425, 0.9375, 0.7998, 0.75, 0.8112, 0.75, 0.8117, 0.75, 0.8002, 0.75, 0.8002, 0.75, 0.8117, 0.75, 0.8125, 0.75, 0.8009, 0.75, 0.625, 0.9259, 0.625, 0.9375, 0.5941, 0.9375, 0.5941, 0.9259, 0.5941, 0.9259, 0.5941, 0.9375, 0.575, 0.9375, 0.575, 0.9258, 0.178, 0.75, 0.1888, 0.75, 0.1883, 0.75, 0.1774, 0.75, 0.1774, 0.75, 0.1883, 0.75, 0.1875, 0.75, 0.1766, 0.75, 0.375, 0.9484, 0.375, 0.9375, 0.4059, 0.9375, 0.4059, 0.9485, 0.4059, 0.9485, 0.4059, 0.9375, 0.425, 0.9375, 0.425, 0.9485, 0.8112, 0.75, 0.822, 0.75, 0.8226, 0.75, 0.8117, 0.75, 0.8117, 0.75, 0.8226, 0.75, 0.8234, 0.75, 0.8125, 0.75, 0.625, 0.9375, 0.625, 0.9484, 0.5941, 0.9485, 0.5941, 0.9375, 0.5941, 0.9375, 0.5941, 0.9485, 0.575, 0.9485, 0.575, 0.9375, 0.168, 0.75, 0.178, 0.75, 0.1774, 0.75, 0.1674, 0.75, 0.1674, 0.75, 0.1774, 0.75, 0.1765, 0.75, 0.1664, 0.75, 0.375, 0.9998, 0.375, 0.9486, 0.4059, 0.9485, 0.4059, 1.0, 0.4059, 1.0, 0.4059, 0.9485, 0.425, 0.9485, 0.425, 1.0, 0.822, 0.75, 0.832, 0.75, 0.8326, 0.75, 0.8226, 0.75, 0.8226, 0.75, 0.8326, 0.75, 0.8336, 0.75, 0.8235, 0.75, 0.625, 0.9486, 0.625, 0.9998, 0.5941, 1.0, 0.5941, 0.9485, 0.5941, 0.9485, 0.5941, 1.0, 0.575, 1.0, 0.575, 0.9485, 0.159, 0.75, 0.168, 0.75, 0.1674, 0.75, 0.1583, 0.75, 0.1583, 0.75, 0.1674, 0.75, 0.1663, 0.75, 0.1571, 0.75, 0.375, 0.0, 0.375, 0.0, 0.4059, 0.0, 0.4059, 0.0, 0.4059, 0.0, 0.4059, 0.0, 0.425, 0.0, 0.425, 0.0, 0.832, 0.75, 0.841, 0.75, 0.8417, 0.75, 0.8326, 0.75, 0.8326, 0.75, 0.8417, 0.75, 0.8429, 0.75, 0.8337, 0.75, 0.625, 0.0, 0.625, 0.0, 0.5941, 0.0, 0.5941, 0.0, 0.5941, 0.0, 0.5941, 0.0, 0.575, 0.0, 0.575, 0.0, 0.1509, 0.75, 0.159, 0.75, 0.1583, 0.75, 0.1501, 0.75, 0.1501, 0.75, 0.1583, 0.75, 0.1571, 0.75, 0.1489, 0.75, 0.375, 0.0, 0.375, 0.0, 0.4059, 0.0, 0.4059, 0.0, 0.4059, 0.0, 0.4059, 0.0, 0.425, 0.0, 0.425, 0.0, 0.841, 0.75, 0.8491, 0.75, 0.8499, 0.75, 0.8417, 0.75, 0.8417, 0.75, 0.8499, 0.75, 0.8511, 0.75, 0.8429, 0.75, 0.625, 0.0, 0.625, 0.0, 0.5941, 0.0, 0.5941, 0.0, 0.5941, 0.0, 0.5941, 0.0, 0.575, 0.0, 0.575, 0.0, 0.1439, 0.75, 0.1509, 0.75, 0.1501, 0.75, 0.1431, 0.75, 0.1431, 0.75, 0.1501, 0.75, 0.1489, 0.75, 0.1418, 0.75, 0.375, 0.0, 0.375, 0.0, 0.4059, 0.0, 0.4059, 0.0, 0.4059, 0.0, 0.4059, 0.0, 0.425, 0.0, 0.425, 0.0, 0.8491, 0.75, 0.8561, 0.75, 0.8569, 0.75, 0.8499, 0.75, 0.8499, 0.75, 0.8569, 0.75, 0.8582, 0.75, 0.8511, 0.75, 0.625, 0.0, 0.625, 0.0, 0.5941, 0.0, 0.5941, 0.0, 0.5941, 0.0, 0.5941, 0.0, 0.575, 0.0, 0.575, 0.0, 0.1381, 0.75, 0.1439, 0.75, 0.1431, 0.75, 0.1372, 0.75, 0.1372, 0.75, 0.1431, 0.75, 0.1417, 0.75, 0.1358, 0.75, 0.375, 0.0, 0.375, 0.0, 0.4059, 0.0, 0.4059, 0.0, 0.4059, 0.0, 0.4059, 0.0, 0.425, 0.0, 0.425, 0.0, 0.8561, 0.75, 0.8619, 0.75, 0.8628, 0.75, 0.8569, 0.75, 0.8569, 0.75, 0.8628, 0.75, 0.8642, 0.75, 0.8583, 0.75, 0.625, 0.0, 0.625, 0.0, 0.5941, 0.0, 0.5941, 0.0, 0.5941, 0.0, 0.5941, 0.0, 0.575, 0.0, 0.575, 0.0, 0.1335, 0.75, 0.1381, 0.75, 0.1372, 0.75, 0.1326, 0.75, 0.1326, 0.75, 0.1372, 0.75, 0.1358, 0.75, 0.1311, 0.75, 0.375, 0.0, 0.375, 0.0, 0.4059, 0.0, 0.4059, 0.0, 0.4059, 0.0, 0.4059, 0.0, 0.425, 0.0, 0.425, 0.0, 0.8619, 0.75, 0.8665, 0.75, 0.8674, 0.75, 0.8628, 0.75, 0.8628, 0.75, 0.8674, 0.75, 0.8689, 0.75, 0.8642, 0.75, 0.625, 0.0, 0.625, 0.0, 0.5941, 0.0, 0.5941, 0.0, 0.5941, 0.0, 0.5941, 0.0, 0.575, 0.0, 0.575, 0.0, 0.1302, 0.75, 0.1335, 0.75, 0.1326, 0.75, 0.1292, 0.75, 0.1292, 0.75, 0.1326, 0.75, 0.1311, 0.75, 0.1277, 0.75, 0.375, 0.0, 0.375, 0.0, 0.4059, 0.0, 0.4059, 0.0, 0.4059, 0.0, 0.4059, 0.0, 0.425, 0.0, 0.425, 0.0, 0.8665, 0.75, 0.8698, 0.75, 0.8708, 0.75, 0.8674, 0.75, 0.8674, 0.75, 0.8708, 0.75, 0.8723, 0.75, 0.8689, 0.75, 0.625, 0.0, 0.625, 0.0, 0.5941, 0.0, 0.5941, 0.0, 0.5941, 0.0, 0.5941, 0.0, 0.575, 0.0, 0.575, 0.0, 0.1282, 0.75, 0.1302, 0.75, 0.1292, 0.75, 0.1272, 0.75, 0.1272, 0.75, 0.1292, 0.75, 0.1277, 0.75, 0.1257, 0.75, 0.375, 0.0, 0.375, 0.0, 0.4059, 0.0, 0.4059, 0.0, 0.4059, 0.0, 0.4059, 0.0, 0.425, 0.0, 0.425, 0.0, 0.8698, 0.75, 0.8718, 0.75, 0.8728, 0.75, 0.8708, 0.75, 0.8708, 0.75, 0.8728, 0.75, 0.8743, 0.75, 0.8723, 0.75, 0.625, 0.0, 0.625, 0.0, 0.5941, 0.0, 0.5941, 0.0, 0.5941, 0.0, 0.5941, 0.0, 0.575, 0.0, 0.575, 0.0, 0.7245, 0.75, 0.7372, 0.75, 0.7371, 0.75, 0.7243, 0.75, 0.7243, 0.75, 0.7371, 0.75, 0.7369, 0.75, 0.724, 0.75, 0.625, 0.849, 0.625, 0.8619, 0.5941, 0.8619, 0.5941, 0.849, 0.5941, 0.849, 0.5941, 0.8619, 0.575, 0.8619, 0.575, 0.849, 0.2628, 0.75, 0.2755, 0.75, 0.2757, 0.75, 0.2629, 0.75, 0.2629, 0.75, 0.2757, 0.75, 0.276, 0.75, 0.2631, 0.75, 0.375, 0.8619, 0.375, 0.849, 0.4059, 0.849, 0.4059, 0.8619, 0.4059, 0.8619, 0.4059, 0.849, 0.425, 0.849, 0.425, 0.8619, 0.7121, 0.75, 0.7245, 0.75, 0.7243, 0.75, 0.7119, 0.75, 0.7119, 0.75, 0.7243, 0.75, 0.724, 0.75, 0.7114, 0.75, 0.625, 0.8364, 0.625, 0.849, 0.5941, 0.849, 0.5941, 0.8364, 0.5941, 0.8364, 0.5941, 0.849, 0.575, 0.849, 0.575, 0.8364, 0.2755, 0.75, 0.2879, 0.75, 0.2881, 0.75, 0.2757, 0.75, 0.2757, 0.75, 0.2881, 0.75, 0.2886, 0.75, 0.276, 0.75, 0.375, 0.849, 0.375, 0.8364, 0.4059, 0.8364, 0.4059, 0.849, 0.4059, 0.849, 0.4059, 0.8364, 0.425, 0.8364, 0.425, 0.849, 0.7002, 0.75, 0.7121, 0.75, 0.7119, 0.75, 0.6998, 0.75, 0.6998, 0.75, 0.7119, 0.75, 0.7113, 0.75, 0.6992, 0.75, 0.625, 0.8242, 0.625, 0.8363, 0.5941, 0.8364, 0.5941, 0.8242, 0.5941, 0.8242, 0.5941, 0.8364, 0.575, 0.8364, 0.575, 0.8242, 0.2879, 0.75, 0.2998, 0.75, 0.3002, 0.75, 0.2881, 0.75, 0.2881, 0.75, 0.3002, 0.75, 0.3008, 0.75, 0.2887, 0.75, 0.375, 0.8363, 0.375, 0.8242, 0.4059, 0.8242, 0.4059, 0.8364, 0.4059, 0.8364, 0.4059, 0.8242, 0.425, 0.8242, 0.425, 0.8364, 0.6888, 0.75, 0.7002, 0.75, 0.6998, 0.75, 0.6883, 0.75, 0.6883, 0.75, 0.6998, 0.75, 0.6991, 0.75, 0.6875, 0.75, 0.625, 0.8125, 0.625, 0.8241, 0.5941, 0.8241, 0.5941, 0.8125, 0.5941, 0.8125, 0.5941, 0.8241, 0.575, 0.8242, 0.575, 0.8125, 0.2998, 0.75, 0.3112, 0.75, 0.3117, 0.75, 0.3002, 0.75, 0.3002, 0.75, 0.3117, 0.75, 0.3125, 0.75, 0.3009, 0.75, 0.375, 0.8241, 0.375, 0.8125, 0.4059, 0.8125, 0.4059, 0.8241, 0.4059, 0.8241, 0.4059, 0.8125, 0.425, 0.8125, 0.425, 0.8242, 0.678, 0.75, 0.6888, 0.75, 0.6883, 0.75, 0.6774, 0.75, 0.6774, 0.75, 0.6883, 0.75, 0.6875, 0.75, 0.6766, 0.75, 0.625, 0.8016, 0.625, 0.8125, 0.5941, 0.8125, 0.5941, 0.8015, 0.5941, 0.8015, 0.5941, 0.8125, 0.575, 0.8125, 0.575, 0.8015, 0.3112, 0.75, 0.322, 0.75, 0.3226, 0.75, 0.3117, 0.75, 0.3117, 0.75, 0.3226, 0.75, 0.3234, 0.75, 0.3125, 0.75, 0.375, 0.8125, 0.375, 0.8016, 0.4059, 0.8015, 0.4059, 0.8125, 0.4059, 0.8125, 0.4059, 0.8015, 0.425, 0.8015, 0.425, 0.8125, 0.668, 0.75, 0.678, 0.75, 0.6774, 0.75, 0.6674, 0.75, 0.6674, 0.75, 0.6774, 0.75, 0.6765, 0.75, 0.6664, 0.75, 0.625, 0.7914, 0.625, 0.8015, 0.5941, 0.8015, 0.5941, 0.7914, 0.5941, 0.7914, 0.5941, 0.8015, 0.575, 0.8015, 0.575, 0.7914, 0.322, 0.75, 0.332, 0.75, 0.3326, 0.75, 0.3226, 0.75, 0.3226, 0.75, 0.3326, 0.75, 0.3336, 0.75, 0.3235, 0.75, 0.375, 0.8015, 0.375, 0.7914, 0.4059, 0.7914, 0.4059, 0.8015, 0.4059, 0.8015, 0.4059, 0.7914, 0.425, 0.7914, 0.425, 0.8015, 0.659, 0.75, 0.668, 0.75, 0.6674, 0.75, 0.6583, 0.75, 0.6583, 0.75, 0.6674, 0.75, 0.6663, 0.75, 0.6571, 0.75, 0.625, 0.7501, 0.625, 0.7912, 0.5941, 0.7913, 0.5941, 0.75, 0.5941, 0.75, 0.5941, 0.7913, 0.575, 0.7914, 0.575, 0.75, 0.332, 0.75, 0.341, 0.75, 0.3417, 0.75, 0.3326, 0.75, 0.3326, 0.75, 0.3417, 0.75, 0.3429, 0.75, 0.3337, 0.75, 0.375, 0.7912, 0.375, 0.7501, 0.4059, 0.75, 0.4059, 0.7913, 0.4059, 0.7913, 0.4059, 0.75, 0.425, 0.75, 0.425, 0.7914, 0.6509, 0.75, 0.659, 0.75, 0.6583, 0.75, 0.6501, 0.75, 0.6501, 0.75, 0.6583, 0.75, 0.6571, 0.75, 0.6489, 0.75, 0.625, 0.75, 0.625, 0.75, 0.5941, 0.75, 0.5941, 0.75, 0.5941, 0.75, 0.5941, 0.75, 0.575, 0.75, 0.575, 0.75, 0.341, 0.75, 0.3491, 0.75, 0.3499, 0.75, 0.3417, 0.75, 0.3417, 0.75, 0.3499, 0.75, 0.3511, 0.75, 0.3429, 0.75, 0.375, 0.75, 0.375, 0.75, 0.4059, 0.75, 0.4059, 0.75, 0.4059, 0.75, 0.4059, 0.75, 0.425, 0.75, 0.425, 0.75, 0.6439, 0.75, 0.6509, 0.75, 0.6501, 0.75, 0.6431, 0.75, 0.6431, 0.75, 0.6501, 0.75, 0.6489, 0.75, 0.6418, 0.75, 0.625, 0.75, 0.625, 0.75, 0.5941, 0.75, 0.5941, 0.75, 0.5941, 0.75, 0.5941, 0.75, 0.575, 0.75, 0.575, 0.75, 0.3491, 0.75, 0.3561, 0.75, 0.3569, 0.75, 0.3499, 0.75, 0.3499, 0.75, 0.3569, 0.75, 0.3582, 0.75, 0.3511, 0.75, 0.375, 0.75, 0.375, 0.75, 0.4059, 0.75, 0.4059, 0.75, 0.4059, 0.75, 0.4059, 0.75, 0.425, 0.75, 0.425, 0.75, 0.6381, 0.75, 0.6439, 0.75, 0.6431, 0.75, 0.6372, 0.75, 0.6372, 0.75, 0.6431, 0.75, 0.6417, 0.75, 0.6358, 0.75, 0.625, 0.75, 0.625, 0.75, 0.5941, 0.75, 0.5941, 0.75, 0.5941, 0.75, 0.5941, 0.75, 0.575, 0.75, 0.575, 0.75, 0.3561, 0.75, 0.3619, 0.75, 0.3628, 0.75, 0.3569, 0.75, 0.3569, 0.75, 0.3628, 0.75, 0.3642, 0.75, 0.3583, 0.75, 0.375, 0.75, 0.375, 0.75, 0.4059, 0.75, 0.4059, 0.75, 0.4059, 0.75, 0.4059, 0.75, 0.425, 0.75, 0.425, 0.75, 0.6335, 0.75, 0.6381, 0.75, 0.6372, 0.75, 0.6326, 0.75, 0.6326, 0.75, 0.6372, 0.75, 0.6358, 0.75, 0.6311, 0.75, 0.625, 0.75, 0.625, 0.75, 0.5941, 0.75, 0.5941, 0.75, 0.5941, 0.75, 0.5941, 0.75, 0.575, 0.75, 0.575, 0.75, 0.3619, 0.75, 0.3665, 0.75, 0.3674, 0.75, 0.3628, 0.75, 0.3628, 0.75, 0.3674, 0.75, 0.3689, 0.75, 0.3642, 0.75, 0.375, 0.75, 0.375, 0.75, 0.4059, 0.75, 0.4059, 0.75, 0.4059, 0.75, 0.4059, 0.75, 0.425, 0.75, 0.425, 0.75, 0.6302, 0.75, 0.6335, 0.75, 0.6326, 0.75, 0.6292, 0.75, 0.6292, 0.75, 0.6326, 0.75, 0.6311, 0.75, 0.6277, 0.75, 0.625, 0.75, 0.625, 0.75, 0.5941, 0.75, 0.5941, 0.75, 0.5941, 0.75, 0.5941, 0.75, 0.575, 0.75, 0.575, 0.75, 0.3665, 0.75, 0.3698, 0.75, 0.3708, 0.75, 0.3674, 0.75, 0.3674, 0.75, 0.3708, 0.75, 0.3723, 0.75, 0.3689, 0.75, 0.375, 0.75, 0.375, 0.75, 0.4059, 0.75, 0.4059, 0.75, 0.4059, 0.75, 0.4059, 0.75, 0.425, 0.75, 0.425, 0.75, 0.6282, 0.75, 0.6302, 0.75, 0.6292, 0.75, 0.6272, 0.75, 0.6272, 0.75, 0.6292, 0.75, 0.6264, 0.75, 0.6253, 0.75, 0.6253, 0.75, 0.6264, 0.75, 0.5941, 0.75, 0.5941, 0.75, 0.5941, 0.75, 0.5941, 0.75, 0.575, 0.75, 0.575, 0.75, 0.3698, 0.75, 0.3718, 0.75, 0.3728, 0.75, 0.3708, 0.75, 0.3708, 0.75, 0.3728, 0.75, 0.3747, 0.75, 0.3736, 0.75, 0.3736, 0.75, 0.3747, 0.75, 0.4059, 0.75, 0.4059, 0.75, 0.4059, 0.75, 0.4059, 0.75, 0.425, 0.75, 0.425, 0.75, 0.3718, 0.75, 0.3725, 0.75, 0.3735, 0.75, 0.3728, 0.75, 0.3728, 0.75, 0.3735, 0.75, 0.375, 0.75, 0.3747, 0.75, 0.3747, 0.75, 0.375, 0.75, 0.4059, 0.75, 0.4059, 0.75, 0.4059, 0.75, 0.4059, 0.75, 0.425, 0.75, 0.425, 0.75, 0.6275, 0.75, 0.6282, 0.75, 0.6272, 0.75, 0.6265, 0.75, 0.6265, 0.75, 0.6272, 0.75, 0.6253, 0.75, 0.625, 0.75, 0.625, 0.75, 0.6253, 0.75, 0.5941, 0.75, 0.5941, 0.75, 0.5941, 0.75, 0.5941, 0.75, 0.575, 0.75, 0.575, 0.75, 0.8718, 0.75, 0.8725, 0.75, 0.8735, 0.75, 0.8728, 0.75, 0.8728, 0.75, 0.8735, 0.75, 0.875, 0.75, 0.8743, 0.75, 0.625, 0.0, 0.625, 0.0, 0.5941, 0.0, 0.5941, 0.0, 0.5941, 0.0, 0.5941, 0.0, 0.575, 0.0, 0.575, 0.0, 0.1275, 0.75, 0.1282, 0.75, 0.1272, 0.75, 0.1265, 0.75, 0.1265, 0.75, 0.1272, 0.75, 0.1257, 0.75, 0.125, 0.75, 0.375, 0.0, 0.375, 0.0, 0.4059, 0.0, 0.4059, 0.0, 0.4059, 0.0, 0.4059, 0.0, 0.425, 0.0, 0.425, 0.0, 0.1275, 0.5, 0.3725, 0.5, 0.3725, 0.75, 0.1275, 0.75])
me_cube_001.materials.append(mat_kacaedgetable)
me_cube_001.update()
me_cylinder = bpy.data.meshes.new('Cylinder')
me_cylinder.from_pydata([(8.717e-09, 0.08, -0.8), (8.717e-09, 0.08, 0.0), (0.01561, 0.07846, -0.8), (0.01561, 0.07846, 0.0), (0.03061, 0.07391, -0.8), (0.03061, 0.07391, 0.0), (0.04445, 0.06652, -0.8), (0.04445, 0.06652, 0.0), (0.05657, 0.05657, -0.8), (0.05657, 0.05657, 0.0), (0.06652, 0.04445, -0.8), (0.06652, 0.04445, 0.0), (0.07391, 0.03061, -0.8), (0.07391, 0.03061, 0.0), (0.07846, 0.01561, -0.8), (0.07846, 0.01561, 0.0), (0.08, 1.341e-09, -0.8), (0.08, 1.341e-09, 0.0), (0.07846, -0.01561, -0.8), (0.07846, -0.01561, 0.0), (0.07391, -0.03061, -0.8), (0.07391, -0.03061, 0.0), (0.06652, -0.04445, -0.8), (0.06652, -0.04445, 0.0), (0.05657, -0.05657, -0.8), (0.05657, -0.05657, 0.0), (0.04445, -0.06652, -0.8), (0.04445, -0.06652, 0.0), (0.03061, -0.07391, -0.8), (0.03061, -0.07391, 0.0), (0.01561, -0.07846, -0.8), (0.01561, -0.07846, 0.0), (8.717e-09, -0.08, -0.8), (8.717e-09, -0.08, 0.0), (-0.01561, -0.07846, -0.8), (-0.01561, -0.07846, 0.0), (-0.03061, -0.07391, -0.8), (-0.03061, -0.07391, 0.0), (-0.04445, -0.06652, -0.8), (-0.04445, -0.06652, 0.0), (-0.05657, -0.05657, -0.8), (-0.05657, -0.05657, 0.0), (-0.06652, -0.04445, -0.8), (-0.06652, -0.04445, 0.0), (-0.07391, -0.03061, -0.8), (-0.07391, -0.03061, 0.0), (-0.07846, -0.01561, -0.8), (-0.07846, -0.01561, 0.0), (-0.08, 1.341e-09, -0.8), (-0.08, 1.341e-09, 0.0), (-0.07846, 0.01561, -0.8), (-0.07846, 0.01561, 0.0), (-0.07391, 0.03061, -0.8), (-0.07391, 0.03061, 0.0), (-0.06652, 0.04445, -0.8), (-0.06652, 0.04445, 0.0), (-0.05657, 0.05657, -0.8), (-0.05657, 0.05657, 0.0), (-0.04445, 0.06652, -0.8), (-0.04445, 0.06652, 0.0), (-0.03061, 0.07391, -0.8), (-0.03061, 0.07391, 0.0), (-0.01561, 0.07846, -0.8), (-0.01561, 0.07846, 0.0)], [], [(0, 1, 3, 2), (2, 3, 5, 4), (4, 5, 7, 6), (6, 7, 9, 8), (8, 9, 11, 10), (10, 11, 13, 12), (12, 13, 15, 14), (14, 15, 17, 16), (16, 17, 19, 18), (18, 19, 21, 20), (20, 21, 23, 22), (22, 23, 25, 24), (24, 25, 27, 26), (26, 27, 29, 28), (28, 29, 31, 30), (30, 31, 33, 32), (32, 33, 35, 34), (34, 35, 37, 36), (36, 37, 39, 38), (38, 39, 41, 40), (40, 41, 43, 42), (42, 43, 45, 44), (44, 45, 47, 46), (46, 47, 49, 48), (48, 49, 51, 50), (50, 51, 53, 52), (52, 53, 55, 54), (54, 55, 57, 56), (56, 57, 59, 58), (58, 59, 61, 60), (3, 1, 63, 61, 59, 57, 55, 53, 51, 49, 47, 45, 43, 41, 39, 37, 35, 33, 31, 29, 27, 25, 23, 21, 19, 17, 15, 13, 11, 9, 7, 5), (60, 61, 63, 62), (62, 63, 1, 0), (0, 2, 4, 6, 8, 10, 12, 14, 16, 18, 20, 22, 24, 26, 28, 30, 32, 34, 36, 38, 40, 42, 44, 46, 48, 50, 52, 54, 56, 58, 60, 62)])
me_cylinder.polygons.foreach_set('use_smooth', [True] * 34)
_uv = me_cylinder.uv_layers.new(name='UVMap')
_uv.uv.foreach_set('vector', [1.0, 0.5, 1.0, 1.0, 0.9688, 1.0, 0.9688, 0.5, 0.9688, 0.5, 0.9688, 1.0, 0.9375, 1.0, 0.9375, 0.5, 0.9375, 0.5, 0.9375, 1.0, 0.9062, 1.0, 0.9062, 0.5, 0.9062, 0.5, 0.9062, 1.0, 0.875, 1.0, 0.875, 0.5, 0.875, 0.5, 0.875, 1.0, 0.8438, 1.0, 0.8438, 0.5, 0.8438, 0.5, 0.8438, 1.0, 0.8125, 1.0, 0.8125, 0.5, 0.8125, 0.5, 0.8125, 1.0, 0.7812, 1.0, 0.7812, 0.5, 0.7812, 0.5, 0.7812, 1.0, 0.75, 1.0, 0.75, 0.5, 0.75, 0.5, 0.75, 1.0, 0.7188, 1.0, 0.7188, 0.5, 0.7188, 0.5, 0.7188, 1.0, 0.6875, 1.0, 0.6875, 0.5, 0.6875, 0.5, 0.6875, 1.0, 0.6562, 1.0, 0.6562, 0.5, 0.6562, 0.5, 0.6562, 1.0, 0.625, 1.0, 0.625, 0.5, 0.625, 0.5, 0.625, 1.0, 0.5938, 1.0, 0.5938, 0.5, 0.5938, 0.5, 0.5938, 1.0, 0.5625, 1.0, 0.5625, 0.5, 0.5625, 0.5, 0.5625, 1.0, 0.5312, 1.0, 0.5312, 0.5, 0.5312, 0.5, 0.5312, 1.0, 0.5, 1.0, 0.5, 0.5, 0.5, 0.5, 0.5, 1.0, 0.4688, 1.0, 0.4688, 0.5, 0.4688, 0.5, 0.4688, 1.0, 0.4375, 1.0, 0.4375, 0.5, 0.4375, 0.5, 0.4375, 1.0, 0.4062, 1.0, 0.4062, 0.5, 0.4062, 0.5, 0.4062, 1.0, 0.375, 1.0, 0.375, 0.5, 0.375, 0.5, 0.375, 1.0, 0.3438, 1.0, 0.3438, 0.5, 0.3438, 0.5, 0.3438, 1.0, 0.3125, 1.0, 0.3125, 0.5, 0.3125, 0.5, 0.3125, 1.0, 0.2812, 1.0, 0.2812, 0.5, 0.2812, 0.5, 0.2812, 1.0, 0.25, 1.0, 0.25, 0.5, 0.25, 0.5, 0.25, 1.0, 0.2188, 1.0, 0.2188, 0.5, 0.2188, 0.5, 0.2188, 1.0, 0.1875, 1.0, 0.1875, 0.5, 0.1875, 0.5, 0.1875, 1.0, 0.1562, 1.0, 0.1562, 0.5, 0.1562, 0.5, 0.1562, 1.0, 0.125, 1.0, 0.125, 0.5, 0.125, 0.5, 0.125, 1.0, 0.09375, 1.0, 0.09375, 0.5, 0.09375, 0.5, 0.09375, 1.0, 0.0625, 1.0, 0.0625, 0.5, 0.2968, 0.4854, 0.25, 0.49, 0.2032, 0.4854, 0.1582, 0.4717, 0.1167, 0.4496, 0.08029, 0.4197, 0.05045, 0.3833, 0.02827, 0.3418, 0.01461, 0.2968, 0.01, 0.25, 0.01461, 0.2032, 0.02827, 0.1582, 0.05045, 0.1167, 0.08029, 0.08029, 0.1167, 0.05045, 0.1582, 0.02827, 0.2032, 0.01461, 0.25, 0.01, 0.2968, 0.01461, 0.3418, 0.02827, 0.3833, 0.05045, 0.4197, 0.08029, 0.4496, 0.1167, 0.4717, 0.1582, 0.4854, 0.2032, 0.49, 0.25, 0.4854, 0.2968, 0.4717, 0.3418, 0.4496, 0.3833, 0.4197, 0.4197, 0.3833, 0.4496, 0.3418, 0.4717, 0.0625, 0.5, 0.0625, 1.0, 0.03125, 1.0, 0.03125, 0.5, 0.03125, 0.5, 0.03125, 1.0, 0.0, 1.0, 0.0, 0.5, 0.75, 0.49, 0.7968, 0.4854, 0.8418, 0.4717, 0.8833, 0.4496, 0.9197, 0.4197, 0.9496, 0.3833, 0.9717, 0.3418, 0.9854, 0.2968, 0.99, 0.25, 0.9854, 0.2032, 0.9717, 0.1582, 0.9496, 0.1167, 0.9197, 0.08029, 0.8833, 0.05045, 0.8418, 0.02827, 0.7968, 0.01461, 0.75, 0.01, 0.7032, 0.01461, 0.6582, 0.02827, 0.6167, 0.05045, 0.5803, 0.08029, 0.5504, 0.1167, 0.5283, 0.1582, 0.5146, 0.2032, 0.51, 0.25, 0.5146, 0.2968, 0.5283, 0.3418, 0.5504, 0.3833, 0.5803, 0.4197, 0.6167, 0.4496, 0.6582, 0.4717, 0.7032, 0.4854])
me_cylinder.materials.append(mat_kakiedgetable)
me_cylinder.update()
me_cube_002 = bpy.data.meshes.new('Cube.002')
me_cube_002.from_pydata([(-0.98, -1.0, 0.0), (-1.0, -1.0, 0.02), (-0.9876, -1.0, 0.001522), (-0.9941, -1.0, 0.005858), (-0.9985, -1.0, 0.01235), (-1.0, -1.0, 0.08), (-0.98, -1.0, 0.1), (-0.9985, -1.0, 0.08765), (-0.9941, -1.0, 0.09414), (-0.9876, -1.0, 0.09848), (-0.98, 1.0, 0.0), (-1.0, 1.0, 0.02), (-0.9876, 1.0, 0.001522), (-0.9941, 1.0, 0.005858), (-0.9985, 1.0, 0.01235), (-1.0, 1.0, 0.08), (-0.98, 1.0, 0.1), (-0.9985, 1.0, 0.08765), (-0.9941, 1.0, 0.09414), (-0.9876, 1.0, 0.09848), (1.0, -1.0, 0.02), (0.98, -1.0, 0.0), (0.9985, -1.0, 0.01235), (0.9941, -1.0, 0.005858), (0.9876, -1.0, 0.001522), (0.98, -1.0, 0.1), (1.0, -1.0, 0.08), (0.9876, -1.0, 0.09848), (0.9941, -1.0, 0.09414), (0.9985, -1.0, 0.08765), (1.0, 1.0, 0.02), (0.98, 1.0, 0.0), (0.9985, 1.0, 0.01235), (0.9941, 1.0, 0.005858), (0.9876, 1.0, 0.001522), (0.98, 1.0, 0.1), (1.0, 1.0, 0.08), (0.9876, 1.0, 0.09848), (0.9941, 1.0, 0.09414), (0.9985, 1.0, 0.08765), (0.0, -2.0, 0.02), (0.0, -1.98, 0.0), (7.276e-12, -1.998, 0.01235), (0.0, -1.994, 0.005858), (7.276e-12, -1.988, 0.001522), (-0.1024, -1.975, 0.0), (-0.1045, -1.995, 0.02), (-0.1032, -1.982, 0.001522), (-0.1039, -1.989, 0.005858), (-0.1044, -1.993, 0.01235), (-0.2037, -1.959, 0.0), (-0.2079, -1.978, 0.02), (-0.2053, -1.966, 0.001522), (-0.2067, -1.972, 0.005858), (-0.2076, -1.977, 0.01235), (-0.3028, -1.932, 0.0), (-0.309, -1.951, 0.02), (-0.3052, -1.939, 0.001522), (-0.3072, -1.945, 0.005858), (-0.3085, -1.95, 0.01235), (-0.3986, -1.895, 0.0), (-0.4067, -1.914, 0.02), (-0.4017, -1.902, 0.001522), (-0.4044, -1.908, 0.005858), (-0.4061, -1.912, 0.01235), (-0.49, -1.849, 0.0), (-0.5, -1.866, 0.02), (-0.4938, -1.855, 0.001522), (-0.4971, -1.861, 0.005858), (-0.4992, -1.865, 0.01235), (-0.576, -1.793, 0.0), (-0.5878, -1.809, 0.02), (-0.5805, -1.799, 0.001522), (-0.5843, -1.804, 0.005858), (-0.5869, -1.808, 0.01235), (-0.6557, -1.728, 0.0), (-0.6691, -1.743, 0.02), (-0.6609, -1.734, 0.001522), (-0.6652, -1.739, 0.005858), (-0.6681, -1.742, 0.01235), (-0.7283, -1.656, 0.0), (-0.7431, -1.669, 0.02), (-0.734, -1.661, 0.001522), (-0.7388, -1.665, 0.005858), (-0.742, -1.668, 0.01235), (-0.7928, -1.576, 0.0), (-0.809, -1.588, 0.02), (-0.799, -1.581, 0.001522), (-0.8043, -1.584, 0.005858), (-0.8078, -1.587, 0.01235), (-0.8487, -1.49, 0.0), (-0.866, -1.5, 0.02), (-0.8553, -1.494, 0.001522), (-0.8609, -1.497, 0.005858), (-0.8647, -1.499, 0.01235), (-0.8952, -1.399, 0.0), (-0.9135, -1.407, 0.02), (-0.9023, -1.402, 0.001522), (-0.9082, -1.404, 0.005858), (-0.9122, -1.406, 0.01235), (-0.932, -1.303, 0.0), (-0.9511, -1.309, 0.02), (-0.9393, -1.305, 0.001522), (-0.9455, -1.307, 0.005858), (-0.9496, -1.309, 0.01235), (-0.9586, -1.204, 0.0), (-0.9781, -1.208, 0.02), (-0.9661, -1.205, 0.001522), (-0.9724, -1.207, 0.005858), (-0.9767, -1.208, 0.01235), (-0.9746, -1.102, 0.0), (-0.9945, -1.105, 0.02), (-0.9822, -1.103, 0.001522), (-0.9887, -1.104, 0.005858), (-0.993, -1.104, 0.01235), (0.0, -1.98, 0.1), (0.0, -2.0, 0.08), (-7.276e-12, -1.988, 0.09848), (0.0, -1.994, 0.09414), (-7.276e-12, -1.998, 0.08765), (-0.9746, -1.102, 0.1), (-0.9945, -1.105, 0.08), (-0.9822, -1.103, 0.09848), (-0.9887, -1.104, 0.09414), (-0.993, -1.104, 0.08765), (-0.9586, -1.204, 0.1), (-0.9781, -1.208, 0.08), (-0.9661, -1.205, 0.09848), (-0.9724, -1.207, 0.09414), (-0.9767, -1.208, 0.08765), (-0.932, -1.303, 0.1), (-0.9511, -1.309, 0.08), (-0.9393, -1.305, 0.09848), (-0.9455, -1.307, 0.09414), (-0.9496, -1.309, 0.08765), (-0.8952, -1.399, 0.1), (-0.9135, -1.407, 0.08), (-0.9023, -1.402, 0.09848), (-0.9082, -1.404, 0.09414), (-0.9122, -1.406, 0.08765), (-0.8487, -1.49, 0.1), (-0.866, -1.5, 0.08), (-0.8553, -1.494, 0.09848), (-0.8609, -1.497, 0.09414), (-0.8647, -1.499, 0.08765), (-0.7928, -1.576, 0.1), (-0.809, -1.588, 0.08), (-0.799, -1.581, 0.09848), (-0.8043, -1.584, 0.09414), (-0.8078, -1.587, 0.08765), (-0.7283, -1.656, 0.1), (-0.7431, -1.669, 0.08), (-0.734, -1.661, 0.09848), (-0.7388, -1.665, 0.09414), (-0.742, -1.668, 0.08765), (-0.6557, -1.728, 0.1), (-0.6691, -1.743, 0.08), (-0.6609, -1.734, 0.09848), (-0.6652, -1.739, 0.09414), (-0.6681, -1.742, 0.08765), (-0.576, -1.793, 0.1), (-0.5878, -1.809, 0.08), (-0.5805, -1.799, 0.09848), (-0.5843, -1.804, 0.09414), (-0.5869, -1.808, 0.08765), (-0.49, -1.849, 0.1), (-0.5, -1.866, 0.08), (-0.4938, -1.855, 0.09848), (-0.4971, -1.861, 0.09414), (-0.4992, -1.865, 0.08765), (-0.3986, -1.895, 0.1), (-0.4067, -1.914, 0.08), (-0.4017, -1.902, 0.09848), (-0.4044, -1.908, 0.09414), (-0.4061, -1.912, 0.08765), (-0.3028, -1.932, 0.1), (-0.309, -1.951, 0.08), (-0.3052, -1.939, 0.09848), (-0.3072, -1.945, 0.09414), (-0.3085, -1.95, 0.08765), (-0.2037, -1.959, 0.1), (-0.2079, -1.978, 0.08), (-0.2053, -1.966, 0.09848), (-0.2067, -1.972, 0.09414), (-0.2076, -1.977, 0.08765), (-0.1024, -1.975, 0.1), (-0.1045, -1.995, 0.08), (-0.1032, -1.982, 0.09848), (-0.1039, -1.989, 0.09414), (-0.1044, -1.993, 0.08765), (0.1024, -1.975, 0.1), (0.1045, -1.995, 0.08), (0.1032, -1.982, 0.09848), (0.1039, -1.989, 0.09414), (0.1044, -1.993, 0.08765), (0.2037, -1.959, 0.1), (0.2079, -1.978, 0.08), (0.2053, -1.966, 0.09848), (0.2067, -1.972, 0.09414), (0.2076, -1.977, 0.08765), (0.3028, -1.932, 0.1), (0.309, -1.951, 0.08), (0.3052, -1.939, 0.09848), (0.3072, -1.945, 0.09414), (0.3085, -1.95, 0.08765), (0.3986, -1.895, 0.1), (0.4067, -1.914, 0.08), (0.4017, -1.902, 0.09848), (0.4044, -1.908, 0.09414), (0.4061, -1.912, 0.08765), (0.49, -1.849, 0.1), (0.5, -1.866, 0.08), (0.4938, -1.855, 0.09848), (0.4971, -1.861, 0.09414), (0.4992, -1.865, 0.08765), (0.576, -1.793, 0.1), (0.5878, -1.809, 0.08), (0.5805, -1.799, 0.09848), (0.5843, -1.804, 0.09414), (0.5869, -1.808, 0.08765), (0.6557, -1.728, 0.1), (0.6691, -1.743, 0.08), (0.6609, -1.734, 0.09848), (0.6652, -1.739, 0.09414), (0.6681, -1.742, 0.08765), (0.7283, -1.656, 0.1), (0.7431, -1.669, 0.08), (0.734, -1.661, 0.09848), (0.7388, -1.665, 0.09414), (0.742, -1.668, 0.08765), (0.7928, -1.576, 0.1), (0.809, -1.588, 0.08), (0.799, -1.581, 0.09848), (0.8043, -1.584, 0.09414), (0.8078, -1.587, 0.08765), (0.8487, -1.49, 0.1), (0.866, -1.5, 0.08), (0.8553, -1.494, 0.09848), (0.8609, -1.497, 0.09414), (0.8647, -1.499, 0.08765), (0.8952, -1.399, 0.1), (0.9135, -1.407, 0.08), (0.9023, -1.402, 0.09848), (0.9082, -1.404, 0.09414), (0.9122, -1.406, 0.08765), (0.932, -1.303, 0.1), (0.9511, -1.309, 0.08), (0.9393, -1.305, 0.09848), (0.9455, -1.307, 0.09414), (0.9496, -1.309, 0.08765), (0.9586, -1.204, 0.1), (0.9781, -1.208, 0.08), (0.9661, -1.205, 0.09848), (0.9724, -1.207, 0.09414), (0.9767, -1.208, 0.08765), (0.9746, -1.102, 0.1), (0.9945, -1.105, 0.08), (0.9822, -1.103, 0.09848), (0.9887, -1.104, 0.09414), (0.993, -1.104, 0.08765), (0.9746, -1.102, 0.0), (0.9945, -1.105, 0.02), (0.9822, -1.103, 0.001522), (0.9887, -1.104, 0.005858), (0.993, -1.104, 0.01235), (0.9586, -1.204, 0.0), (0.9781, -1.208, 0.02), (0.9661, -1.205, 0.001522), (0.9724, -1.207, 0.005858), (0.9767, -1.208, 0.01235), (0.932, -1.303, 0.0), (0.9511, -1.309, 0.02), (0.9393, -1.305, 0.001522), (0.9455, -1.307, 0.005858), (0.9496, -1.309, 0.01235), (0.8952, -1.399, 0.0), (0.9135, -1.407, 0.02), (0.9023, -1.402, 0.001522), (0.9082, -1.404, 0.005858), (0.9122, -1.406, 0.01235), (0.8487, -1.49, 0.0), (0.866, -1.5, 0.02), (0.8553, -1.494, 0.001522), (0.8609, -1.497, 0.005858), (0.8647, -1.499, 0.01235), (0.7928, -1.576, 0.0), (0.809, -1.588, 0.02), (0.799, -1.581, 0.001522), (0.8043, -1.584, 0.005858), (0.8078, -1.587, 0.01235), (0.7283, -1.656, 0.0), (0.7431, -1.669, 0.02), (0.734, -1.661, 0.001522), (0.7388, -1.665, 0.005858), (0.742, -1.668, 0.01235), (0.6557, -1.728, 0.0), (0.6691, -1.743, 0.02), (0.6609, -1.734, 0.001522), (0.6652, -1.739, 0.005858), (0.6681, -1.742, 0.01235), (0.576, -1.793, 0.0), (0.5878, -1.809, 0.02), (0.5805, -1.799, 0.001522), (0.5843, -1.804, 0.005858), (0.5869, -1.808, 0.01235), (0.49, -1.849, 0.0), (0.5, -1.866, 0.02), (0.4938, -1.855, 0.001522), (0.4971, -1.861, 0.005858), (0.4992, -1.865, 0.01235), (0.3986, -1.895, 0.0), (0.4067, -1.914, 0.02), (0.4017, -1.902, 0.001522), (0.4044, -1.908, 0.005858), (0.4061, -1.912, 0.01235), (0.3028, -1.932, 0.0), (0.309, -1.951, 0.02), (0.3052, -1.939, 0.001522), (0.3072, -1.945, 0.005858), (0.3085, -1.95, 0.01235), (0.2037, -1.959, 0.0), (0.2079, -1.978, 0.02), (0.2053, -1.966, 0.001522), (0.2067, -1.972, 0.005858), (0.2076, -1.977, 0.01235), (0.1024, -1.975, 0.0), (0.1045, -1.995, 0.02), (0.1032, -1.982, 0.001522), (0.1039, -1.989, 0.005858), (0.1044, -1.993, 0.01235)], [], [(0, 21, 260, 265, 270, 275, 280, 285, 290, 295, 300, 305, 310, 315, 320, 325, 41, 45, 50, 55, 60, 65, 70, 75, 80, 85, 90, 95, 100, 105, 110), (30, 36, 26, 20), (256, 261, 20, 26), (1, 5, 15, 11), (25, 6, 120, 125, 130, 135, 140, 145, 150, 155, 160, 165, 170, 175, 180, 185, 115, 190, 195, 200, 205, 210, 215, 220, 225, 230, 235, 240, 245, 250, 255), (111, 121, 5, 1), (10, 12, 13, 14, 11, 15, 17, 18, 19, 16, 35, 37, 38, 39, 36, 30, 32, 33, 34, 31), (46, 186, 181, 51), (51, 181, 176, 56), (56, 176, 171, 61), (61, 171, 166, 66), (66, 166, 161, 71), (71, 161, 156, 76), (76, 156, 151, 81), (81, 151, 146, 86), (86, 146, 141, 91), (91, 141, 136, 96), (96, 136, 131, 101), (101, 131, 126, 106), (106, 126, 121, 111), (191, 326, 321, 196), (35, 16, 6, 25), (40, 116, 186, 46), (196, 321, 316, 201), (201, 316, 311, 206), (206, 311, 306, 211), (211, 306, 301, 216), (216, 301, 296, 221), (221, 296, 291, 226), (226, 291, 286, 231), (231, 286, 281, 236), (236, 281, 276, 241), (241, 276, 271, 246), (246, 271, 266, 251), (251, 266, 261, 256), (116, 40, 326, 191), (10, 0, 2, 12), (12, 2, 3, 13), (13, 3, 4, 14), (14, 4, 1, 11), (6, 16, 19, 9), (9, 19, 18, 8), (8, 18, 17, 7), (7, 17, 15, 5), (21, 31, 34, 24), (24, 34, 33, 23), (23, 33, 32, 22), (22, 32, 30, 20), (35, 25, 27, 37), (37, 27, 28, 38), (38, 28, 29, 39), (39, 29, 26, 36), (41, 325, 327, 44), (44, 327, 328, 43), (43, 328, 329, 42), (42, 329, 326, 40), (190, 115, 117, 192), (192, 117, 118, 193), (193, 118, 119, 194), (194, 119, 116, 191), (45, 41, 44, 47), (47, 44, 43, 48), (48, 43, 42, 49), (49, 42, 40, 46), (115, 185, 187, 117), (117, 187, 188, 118), (118, 188, 189, 119), (119, 189, 186, 116), (50, 45, 47, 52), (52, 47, 48, 53), (53, 48, 49, 54), (54, 49, 46, 51), (185, 180, 182, 187), (187, 182, 183, 188), (188, 183, 184, 189), (189, 184, 181, 186), (55, 50, 52, 57), (57, 52, 53, 58), (58, 53, 54, 59), (59, 54, 51, 56), (180, 175, 177, 182), (182, 177, 178, 183), (183, 178, 179, 184), (184, 179, 176, 181), (60, 55, 57, 62), (62, 57, 58, 63), (63, 58, 59, 64), (64, 59, 56, 61), (175, 170, 172, 177), (177, 172, 173, 178), (178, 173, 174, 179), (179, 174, 171, 176), (65, 60, 62, 67), (67, 62, 63, 68), (68, 63, 64, 69), (69, 64, 61, 66), (170, 165, 167, 172), (172, 167, 168, 173), (173, 168, 169, 174), (174, 169, 166, 171), (70, 65, 67, 72), (72, 67, 68, 73), (73, 68, 69, 74), (74, 69, 66, 71), (165, 160, 162, 167), (167, 162, 163, 168), (168, 163, 164, 169), (169, 164, 161, 166), (75, 70, 72, 77), (77, 72, 73, 78), (78, 73, 74, 79), (79, 74, 71, 76), (160, 155, 157, 162), (162, 157, 158, 163), (163, 158, 159, 164), (164, 159, 156, 161), (80, 75, 77, 82), (82, 77, 78, 83), (83, 78, 79, 84), (84, 79, 76, 81), (155, 150, 152, 157), (157, 152, 153, 158), (158, 153, 154, 159), (159, 154, 151, 156), (85, 80, 82, 87), (87, 82, 83, 88), (88, 83, 84, 89), (89, 84, 81, 86), (150, 145, 147, 152), (152, 147, 148, 153), (153, 148, 149, 154), (154, 149, 146, 151), (90, 85, 87, 92), (92, 87, 88, 93), (93, 88, 89, 94), (94, 89, 86, 91), (145, 140, 142, 147), (147, 142, 143, 148), (148, 143, 144, 149), (149, 144, 141, 146), (95, 90, 92, 97), (97, 92, 93, 98), (98, 93, 94, 99), (99, 94, 91, 96), (140, 135, 137, 142), (142, 137, 138, 143), (143, 138, 139, 144), (144, 139, 136, 141), (100, 95, 97, 102), (102, 97, 98, 103), (103, 98, 99, 104), (104, 99, 96, 101), (135, 130, 132, 137), (137, 132, 133, 138), (138, 133, 134, 139), (139, 134, 131, 136), (105, 100, 102, 107), (107, 102, 103, 108), (108, 103, 104, 109), (109, 104, 101, 106), (130, 125, 127, 132), (132, 127, 128, 133), (133, 128, 129, 134), (134, 129, 126, 131), (110, 105, 107, 112), (112, 107, 108, 113), (113, 108, 109, 114), (114, 109, 106, 111), (125, 120, 122, 127), (127, 122, 123, 128), (128, 123, 124, 129), (129, 124, 121, 126), (195, 190, 192, 197), (197, 192, 193, 198), (198, 193, 194, 199), (199, 194, 191, 196), (325, 320, 322, 327), (327, 322, 323, 328), (328, 323, 324, 329), (329, 324, 321, 326), (200, 195, 197, 202), (202, 197, 198, 203), (203, 198, 199, 204), (204, 199, 196, 201), (320, 315, 317, 322), (322, 317, 318, 323), (323, 318, 319, 324), (324, 319, 316, 321), (205, 200, 202, 207), (207, 202, 203, 208), (208, 203, 204, 209), (209, 204, 201, 206), (315, 310, 312, 317), (317, 312, 313, 318), (318, 313, 314, 319), (319, 314, 311, 316), (210, 205, 207, 212), (212, 207, 208, 213), (213, 208, 209, 214), (214, 209, 206, 211), (310, 305, 307, 312), (312, 307, 308, 313), (313, 308, 309, 314), (314, 309, 306, 311), (215, 210, 212, 217), (217, 212, 213, 218), (218, 213, 214, 219), (219, 214, 211, 216), (305, 300, 302, 307), (307, 302, 303, 308), (308, 303, 304, 309), (309, 304, 301, 306), (220, 215, 217, 222), (222, 217, 218, 223), (223, 218, 219, 224), (224, 219, 216, 221), (300, 295, 297, 302), (302, 297, 298, 303), (303, 298, 299, 304), (304, 299, 296, 301), (225, 220, 222, 227), (227, 222, 223, 228), (228, 223, 224, 229), (229, 224, 221, 226), (295, 290, 292, 297), (297, 292, 293, 298), (298, 293, 294, 299), (299, 294, 291, 296), (230, 225, 227, 232), (232, 227, 228, 233), (233, 228, 229, 234), (234, 229, 226, 231), (290, 285, 287, 292), (292, 287, 288, 293), (293, 288, 289, 294), (294, 289, 286, 291), (235, 230, 232, 237), (237, 232, 233, 238), (238, 233, 234, 239), (239, 234, 231, 236), (285, 280, 282, 287), (287, 282, 283, 288), (288, 283, 284, 289), (289, 284, 281, 286), (240, 235, 237, 242), (242, 237, 238, 243), (243, 238, 239, 244), (244, 239, 236, 241), (280, 275, 277, 282), (282, 277, 278, 283), (283, 278, 279, 284), (284, 279, 276, 281), (245, 240, 242, 247), (247, 242, 243, 248), (248, 243, 244, 249), (249, 244, 241, 246), (275, 270, 272, 277), (277, 272, 273, 278), (278, 273, 274, 279), (279, 274, 271, 276), (250, 245, 247, 252), (252, 247, 248, 253), (253, 248, 249, 254), (254, 249, 246, 251), (270, 265, 267, 272), (272, 267, 268, 273), (273, 268, 269, 274), (274, 269, 266, 271), (255, 250, 252, 257), (257, 252, 253, 258), (258, 253, 254, 259), (259, 254, 251, 256), (265, 260, 262, 267), (267, 262, 263, 268), (268, 263, 264, 269), (269, 264, 261, 266), (260, 21, 24, 262), (262, 24, 23, 263), (263, 23, 22, 264), (264, 22, 20, 261), (25, 255, 257, 27), (27, 257, 258, 28), (28, 258, 259, 29), (29, 259, 256, 26), (120, 6, 9, 122), (122, 9, 8, 123), (123, 8, 7, 124), (124, 7, 5, 121), (0, 110, 112, 2), (2, 112, 113, 3), (3, 113, 114, 4), (4, 114, 111, 1), (10, 31, 21, 0)])
me_cube_002.polygons.foreach_set('use_smooth', [True] * 293)
_uv = me_cube_002.uv_layers.new(name='UVMap')
_uv.uv.foreach_set('vector', [0.1275, 0.75, 0.3725, 0.75, 0.3718, 0.75, 0.3698, 0.75, 0.3665, 0.75, 0.3619, 0.75, 0.3561, 0.75, 0.3491, 0.75, 0.341, 0.75, 0.332, 0.75, 0.322, 0.75, 0.3112, 0.75, 0.2998, 0.75, 0.2879, 0.75, 0.2755, 0.75, 0.2628, 0.75, 0.25, 0.75, 0.2372, 0.75, 0.2245, 0.75, 0.2121, 0.75, 0.2002, 0.75, 0.1888, 0.75, 0.178, 0.75, 0.168, 0.75, 0.159, 0.75, 0.1509, 0.75, 0.1439, 0.75, 0.1381, 0.75, 0.1335, 0.75, 0.1302, 0.75, 0.1282, 0.75, 0.425, 0.5, 0.575, 0.5, 0.575, 0.75, 0.425, 0.75, 0.575, 0.75, 0.425, 0.75, 0.425, 0.75, 0.575, 0.75, 0.425, 0.0, 0.575, 0.0, 0.575, 0.25, 0.425, 0.25, 0.6275, 0.75, 0.8725, 0.75, 0.8718, 0.75, 0.8698, 0.75, 0.8665, 0.75, 0.8619, 0.75, 0.8561, 0.75, 0.8491, 0.75, 0.841, 0.75, 0.832, 0.75, 0.822, 0.75, 0.8112, 0.75, 0.7998, 0.75, 0.7879, 0.75, 0.7755, 0.75, 0.7628, 0.75, 0.75, 0.75, 0.7372, 0.75, 0.7245, 0.75, 0.7121, 0.75, 0.7002, 0.75, 0.6888, 0.75, 0.678, 0.75, 0.668, 0.75, 0.659, 0.75, 0.6509, 0.75, 0.6439, 0.75, 0.6381, 0.75, 0.6335, 0.75, 0.6302, 0.75, 0.6282, 0.75, 0.425, 0.0, 0.575, 0.0, 0.575, 0.0, 0.425, 0.0, 0.375, 0.2525, 0.3788, 0.2515, 0.3896, 0.2507, 0.4059, 0.2502, 0.425, 0.25, 0.575, 0.25, 0.5941, 0.2502, 0.6104, 0.2507, 0.6212, 0.2515, 0.625, 0.2525, 0.625, 0.4975, 0.6212, 0.4985, 0.6104, 0.4993, 0.5941, 0.4998, 0.575, 0.5, 0.425, 0.5, 0.4059, 0.4998, 0.3896, 0.4993, 0.3788, 0.4985, 0.375, 0.4975, 0.425, 0.8881, 0.575, 0.8881, 0.575, 0.901, 0.425, 0.901, 0.425, 0.901, 0.575, 0.901, 0.575, 0.9136, 0.425, 0.9136, 0.425, 0.9136, 0.575, 0.9136, 0.575, 0.9258, 0.425, 0.9258, 0.425, 0.9258, 0.575, 0.9258, 0.575, 0.9375, 0.425, 0.9375, 0.425, 0.9375, 0.575, 0.9375, 0.575, 0.9485, 0.425, 0.9485, 0.425, 0.9485, 0.575, 0.9485, 0.575, 1.0, 0.425, 1.0, 0.425, 0.0, 0.575, 0.0, 0.575, 0.0, 0.425, 0.0, 0.425, 0.0, 0.575, 0.0, 0.575, 0.0, 0.425, 0.0, 0.425, 0.0, 0.575, 0.0, 0.575, 0.0, 0.425, 0.0, 0.425, 0.0, 0.575, 0.0, 0.575, 0.0, 0.425, 0.0, 0.425, 0.0, 0.575, 0.0, 0.575, 0.0, 0.425, 0.0, 0.425, 0.0, 0.575, 0.0, 0.575, 0.0, 0.425, 0.0, 0.425, 0.0, 0.575, 0.0, 0.575, 0.0, 0.425, 0.0, 0.575, 0.8619, 0.425, 0.8619, 0.425, 0.849, 0.575, 0.849, 0.6275, 0.5, 0.8725, 0.5, 0.8725, 0.75, 0.6275, 0.75, 0.425, 0.875, 0.575, 0.875, 0.575, 0.8881, 0.425, 0.8881, 0.575, 0.849, 0.425, 0.849, 0.425, 0.8364, 0.575, 0.8364, 0.575, 0.8364, 0.425, 0.8364, 0.425, 0.8242, 0.575, 0.8242, 0.575, 0.8242, 0.425, 0.8242, 0.425, 0.8125, 0.575, 0.8125, 0.575, 0.8125, 0.425, 0.8125, 0.425, 0.8015, 0.575, 0.8015, 0.575, 0.8015, 0.425, 0.8015, 0.425, 0.7914, 0.575, 0.7914, 0.575, 0.7914, 0.425, 0.7914, 0.425, 0.75, 0.575, 0.75, 0.575, 0.75, 0.425, 0.75, 0.425, 0.75, 0.575, 0.75, 0.575, 0.75, 0.425, 0.75, 0.425, 0.75, 0.575, 0.75, 0.575, 0.75, 0.425, 0.75, 0.425, 0.75, 0.575, 0.75, 0.575, 0.75, 0.425, 0.75, 0.425, 0.75, 0.575, 0.75, 0.575, 0.75, 0.425, 0.75, 0.425, 0.75, 0.575, 0.75, 0.575, 0.75, 0.425, 0.75, 0.425, 0.75, 0.575, 0.75, 0.575, 0.875, 0.425, 0.875, 0.425, 0.8619, 0.575, 0.8619, 0.1275, 0.5, 0.1275, 0.75, 0.1265, 0.75, 0.1265, 0.5, 0.1265, 0.5, 0.1265, 0.75, 0.125, 0.75, 0.125, 0.5, 0.375, 0.25, 0.375, 0.0, 0.4059, 0.0, 0.4059, 0.25, 0.4059, 0.25, 0.4059, 0.0, 0.425, 0.0, 0.425, 0.25, 0.8725, 0.75, 0.8725, 0.5, 0.8735, 0.5, 0.8735, 0.75, 0.8735, 0.75, 0.8735, 0.5, 0.875, 0.5, 0.875, 0.75, 0.625, 0.0, 0.625, 0.25, 0.5941, 0.25, 0.5941, 0.0, 0.5941, 0.0, 0.5941, 0.25, 0.575, 0.25, 0.575, 0.0, 0.3725, 0.75, 0.3725, 0.5, 0.3735, 0.5, 0.3735, 0.75, 0.3735, 0.75, 0.3735, 0.5, 0.375, 0.5, 0.375, 0.75, 0.375, 0.75, 0.375, 0.5, 0.4059, 0.5, 0.4059, 0.75, 0.4059, 0.75, 0.4059, 0.5, 0.425, 0.5, 0.425, 0.75, 0.6275, 0.5, 0.6275, 0.75, 0.6265, 0.75, 0.6265, 0.5, 0.6265, 0.5, 0.6265, 0.75, 0.625, 0.75, 0.625, 0.5, 0.625, 0.5, 0.625, 0.75, 0.5941, 0.75, 0.5941, 0.5, 0.5941, 0.5, 0.5941, 0.75, 0.575, 0.75, 0.575, 0.5, 0.25, 0.75, 0.2628, 0.75, 0.2629, 0.75, 0.25, 0.75, 0.25, 0.75, 0.2629, 0.75, 0.263, 0.75, 0.25, 0.75, 0.375, 0.875, 0.375, 0.862, 0.4059, 0.8619, 0.4059, 0.875, 0.4059, 0.875, 0.4059, 0.8619, 0.425, 0.8619, 0.425, 0.875, 0.7372, 0.75, 0.75, 0.75, 0.75, 0.75, 0.7371, 0.75, 0.7371, 0.75, 0.75, 0.75, 0.75, 0.75, 0.737, 0.75, 0.625, 0.862, 0.625, 0.875, 0.5941, 0.875, 0.5941, 0.8619, 0.5941, 0.8619, 0.5941, 0.875, 0.575, 0.875, 0.575, 0.8619, 0.2372, 0.75, 0.25, 0.75, 0.25, 0.75, 0.2371, 0.75, 0.2371, 0.75, 0.25, 0.75, 0.25, 0.75, 0.237, 0.75, 0.375, 0.888, 0.375, 0.875, 0.4059, 0.875, 0.4059, 0.8881, 0.4059, 0.8881, 0.4059, 0.875, 0.425, 0.875, 0.425, 0.8881, 0.75, 0.75, 0.7628, 0.75, 0.7629, 0.75, 0.75, 0.75, 0.75, 0.75, 0.7629, 0.75, 0.763, 0.75, 0.75, 0.75, 0.625, 0.875, 0.625, 0.888, 0.5941, 0.8881, 0.5941, 0.875, 0.5941, 0.875, 0.5941, 0.8881, 0.575, 0.8881, 0.575, 0.875, 0.2245, 0.75, 0.2372, 0.75, 0.2371, 0.75, 0.2243, 0.75, 0.2243, 0.75, 0.2371, 0.75, 0.2369, 0.75, 0.224, 0.75, 0.375, 0.901, 0.375, 0.8881, 0.4059, 0.8881, 0.4059, 0.901, 0.4059, 0.901, 0.4059, 0.8881, 0.425, 0.8881, 0.425, 0.901, 0.7628, 0.75, 0.7755, 0.75, 0.7757, 0.75, 0.7629, 0.75, 0.7629, 0.75, 0.7757, 0.75, 0.776, 0.75, 0.7631, 0.75, 0.625, 0.8881, 0.625, 0.901, 0.5941, 0.901, 0.5941, 0.8881, 0.5941, 0.8881, 0.5941, 0.901, 0.575, 0.901, 0.575, 0.8881, 0.2121, 0.75, 0.2245, 0.75, 0.2243, 0.75, 0.2119, 0.75, 0.2119, 0.75, 0.2243, 0.75, 0.224, 0.75, 0.2114, 0.75, 0.375, 0.9136, 0.375, 0.901, 0.4059, 0.901, 0.4059, 0.9136, 0.4059, 0.9136, 0.4059, 0.901, 0.425, 0.901, 0.425, 0.9136, 0.7755, 0.75, 0.7879, 0.75, 0.7881, 0.75, 0.7757, 0.75, 0.7757, 0.75, 0.7881, 0.75, 0.7886, 0.75, 0.776, 0.75, 0.625, 0.901, 0.625, 0.9136, 0.5941, 0.9136, 0.5941, 0.901, 0.5941, 0.901, 0.5941, 0.9136, 0.575, 0.9136, 0.575, 0.901, 0.2002, 0.75, 0.2121, 0.75, 0.2119, 0.75, 0.1998, 0.75, 0.1998, 0.75, 0.2119, 0.75, 0.2113, 0.75, 0.1992, 0.75, 0.375, 0.9258, 0.375, 0.9137, 0.4059, 0.9136, 0.4059, 0.9258, 0.4059, 0.9258, 0.4059, 0.9136, 0.425, 0.9136, 0.425, 0.9258, 0.7879, 0.75, 0.7998, 0.75, 0.8002, 0.75, 0.7881, 0.75, 0.7881, 0.75, 0.8002, 0.75, 0.8008, 0.75, 0.7887, 0.75, 0.625, 0.9137, 0.625, 0.9258, 0.5941, 0.9258, 0.5941, 0.9136, 0.5941, 0.9136, 0.5941, 0.9258, 0.575, 0.9258, 0.575, 0.9136, 0.1888, 0.75, 0.2002, 0.75, 0.1998, 0.75, 0.1883, 0.75, 0.1883, 0.75, 0.1998, 0.75, 0.1991, 0.75, 0.1875, 0.75, 0.375, 0.9375, 0.375, 0.9259, 0.4059, 0.9259, 0.4059, 0.9375, 0.4059, 0.9375, 0.4059, 0.9259, 0.425, 0.9258, 0.425, 0.9375, 0.7998, 0.75, 0.8112, 0.75, 0.8117, 0.75, 0.8002, 0.75, 0.8002, 0.75, 0.8117, 0.75, 0.8125, 0.75, 0.8009, 0.75, 0.625, 0.9259, 0.625, 0.9375, 0.5941, 0.9375, 0.5941, 0.9259, 0.5941, 0.9259, 0.5941, 0.9375, 0.575, 0.9375, 0.575, 0.9258, 0.178, 0.75, 0.1888, 0.75, 0.1883, 0.75, 0.1774, 0.75, 0.1774, 0.75, 0.1883, 0.75, 0.1875, 0.75, 0.1766, 0.75, 0.375, 0.9484, 0.375, 0.9375, 0.4059, 0.9375, 0.4059, 0.9485, 0.4059, 0.9485, 0.4059, 0.9375, 0.425, 0.9375, 0.425, 0.9485, 0.8112, 0.75, 0.822, 0.75, 0.8226, 0.75, 0.8117, 0.75, 0.8117, 0.75, 0.8226, 0.75, 0.8234, 0.75, 0.8125, 0.75, 0.625, 0.9375, 0.625, 0.9484, 0.5941, 0.9485, 0.5941, 0.9375, 0.5941, 0.9375, 0.5941, 0.9485, 0.575, 0.9485, 0.575, 0.9375, 0.168, 0.75, 0.178, 0.75, 0.1774, 0.75, 0.1674, 0.75, 0.1674, 0.75, 0.1774, 0.75, 0.1765, 0.75, 0.1664, 0.75, 0.375, 0.9998, 0.375, 0.9486, 0.4059, 0.9485, 0.4059, 1.0, 0.4059, 1.0, 0.4059, 0.9485, 0.425, 0.9485, 0.425, 1.0, 0.822, 0.75, 0.832, 0.75, 0.8326, 0.75, 0.8226, 0.75, 0.8226, 0.75, 0.8326, 0.75, 0.8336, 0.75, 0.8235, 0.75, 0.625, 0.9486, 0.625, 0.9998, 0.5941, 1.0, 0.5941, 0.9485, 0.5941, 0.9485, 0.5941, 1.0, 0.575, 1.0, 0.575, 0.9485, 0.159, 0.75, 0.168, 0.75, 0.1674, 0.75, 0.1583, 0.75, 0.1583, 0.75, 0.1674, 0.75, 0.1663, 0.75, 0.1571, 0.75, 0.375, 0.0, 0.375, 0.0, 0.4059, 0.0, 0.4059, 0.0, 0.4059, 0.0, 0.4059, 0.0, 0.425, 0.0, 0.425, 0.0, 0.832, 0.75, 0.841, 0.75, 0.8417, 0.75, 0.8326, 0.75, 0.8326, 0.75, 0.8417, 0.75, 0.8429, 0.75, 0.8337, 0.75, 0.625, 0.0, 0.625, 0.0, 0.5941, 0.0, 0.5941, 0.0, 0.5941, 0.0, 0.5941, 0.0, 0.575, 0.0, 0.575, 0.0, 0.1509, 0.75, 0.159, 0.75, 0.1583, 0.75, 0.1501, 0.75, 0.1501, 0.75, 0.1583, 0.75, 0.1571, 0.75, 0.1489, 0.75, 0.375, 0.0, 0.375, 0.0, 0.4059, 0.0, 0.4059, 0.0, 0.4059, 0.0, 0.4059, 0.0, 0.425, 0.0, 0.425, 0.0, 0.841, 0.75, 0.8491, 0.75, 0.8499, 0.75, 0.8417, 0.75, 0.8417, 0.75, 0.8499, 0.75, 0.8511, 0.75, 0.8429, 0.75, 0.625, 0.0, 0.625, 0.0, 0.5941, 0.0, 0.5941, 0.0, 0.5941, 0.0, 0.5941, 0.0, 0.575, 0.0, 0.575, 0.0, 0.1439, 0.75, 0.1509, 0.75, 0.1501, 0.75, 0.1431, 0.75, 0.1431, 0.75, 0.1501, 0.75, 0.1489, 0.75, 0.1418, 0.75, 0.375, 0.0, 0.375, 0.0, 0.4059, 0.0, 0.4059, 0.0, 0.4059, 0.0, 0.4059, 0.0, 0.425, 0.0, 0.425, 0.0, 0.8491, 0.75, 0.8561, 0.75, 0.8569, 0.75, 0.8499, 0.75, 0.8499, 0.75, 0.8569, 0.75, 0.8582, 0.75, 0.8511, 0.75, 0.625, 0.0, 0.625, 0.0, 0.5941, 0.0, 0.5941, 0.0, 0.5941, 0.0, 0.5941, 0.0, 0.575, 0.0, 0.575, 0.0, 0.1381, 0.75, 0.1439, 0.75, 0.1431, 0.75, 0.1372, 0.75, 0.1372, 0.75, 0.1431, 0.75, 0.1417, 0.75, 0.1358, 0.75, 0.375, 0.0, 0.375, 0.0, 0.4059, 0.0, 0.4059, 0.0, 0.4059, 0.0, 0.4059, 0.0, 0.425, 0.0, 0.425, 0.0, 0.8561, 0.75, 0.8619, 0.75, 0.8628, 0.75, 0.8569, 0.75, 0.8569, 0.75, 0.8628, 0.75, 0.8642, 0.75, 0.8583, 0.75, 0.625, 0.0, 0.625, 0.0, 0.5941, 0.0, 0.5941, 0.0, 0.5941, 0.0, 0.5941, 0.0, 0.575, 0.0, 0.575, 0.0, 0.1335, 0.75, 0.1381, 0.75, 0.1372, 0.75, 0.1326, 0.75, 0.1326, 0.75, 0.1372, 0.75, 0.1358, 0.75, 0.1311, 0.75, 0.375, 0.0, 0.375, 0.0, 0.4059, 0.0, 0.4059, 0.0, 0.4059, 0.0, 0.4059, 0.0, 0.425, 0.0, 0.425, 0.0, 0.8619, 0.75, 0.8665, 0.75, 0.8674, 0.75, 0.8628, 0.75, 0.8628, 0.75, 0.8674, 0.75, 0.8689, 0.75, 0.8642, 0.75, 0.625, 0.0, 0.625, 0.0, 0.5941, 0.0, 0.5941, 0.0, 0.5941, 0.0, 0.5941, 0.0, 0.575, 0.0, 0.575, 0.0, 0.1302, 0.75, 0.1335, 0.75, 0.1326, 0.75, 0.1292, 0.75, 0.1292, 0.75, 0.1326, 0.75, 0.1311, 0.75, 0.1277, 0.75, 0.375, 0.0, 0.375, 0.0, 0.4059, 0.0, 0.4059, 0.0, 0.4059, 0.0, 0.4059, 0.0, 0.425, 0.0, 0.425, 0.0, 0.8665, 0.75, 0.8698, 0.75, 0.8708, 0.75, 0.8674, 0.75, 0.8674, 0.75, 0.8708, 0.75, 0.8723, 0.75, 0.8689, 0.75, 0.625, 0.0, 0.625, 0.0, 0.5941, 0.0, 0.5941, 0.0, 0.5941, 0.0, 0.5941, 0.0, 0.575, 0.0, 0.575, 0.0, 0.1282, 0.75, 0.1302, 0.75, 0.1292, 0.75, 0.1272, 0.75, 0.1272, 0.75, 0.1292, 0.75, 0.1277, 0.75, 0.1257, 0.75, 0.375, 0.0, 0.375, 0.0, 0.4059, 0.0, 0.4059, 0.0, 0.4059, 0.0, 0.4059, 0.0, 0.425, 0.0, 0.425, 0.0, 0.8698, 0.75, 0.8718, 0.75, 0.8728, 0.75, 0.8708, 0.75, 0.8708, 0.75, 0.8728, 0.75, 0.8743, 0.75, 0.8723, 0.75, 0.625, 0.0, 0.625, 0.0, 0.5941, 0.0, 0.5941, 0.0, 0.5941, 0.0, 0.5941, 0.0, 0.575, 0.0, 0.575, 0.0, 0.7245, 0.75, 0.7372, 0.75, 0.7371, 0.75, 0.7243, 0.75, 0.7243, 0.75, 0.7371, 0.75, 0.7369, 0.75, 0.724, 0.75, 0.625, 0.849, 0.625, 0.8619, 0.5941, 0.8619, 0.5941, 0.849, 0.5941, 0.849, 0.5941, 0.8619, 0.575, 0.8619, 0.575, 0.849, 0.2628, 0.75, 0.2755, 0.75, 0.2757, 0.75, 0.2629, 0.75, 0.2629, 0.75, 0.2757, 0.75, 0.276, 0.75, 0.2631, 0.75, 0.375, 0.8619, 0.375, 0.849, 0.4059, 0.849, 0.4059, 0.8619, 0.4059, 0.8619, 0.4059, 0.849, 0.425, 0.849, 0.425, 0.8619, 0.7121, 0.75, 0.7245, 0.75, 0.7243, 0.75, 0.7119, 0.75, 0.7119, 0.75, 0.7243, 0.75, 0.724, 0.75, 0.7114, 0.75, 0.625, 0.8364, 0.625, 0.849, 0.5941, 0.849, 0.5941, 0.8364, 0.5941, 0.8364, 0.5941, 0.849, 0.575, 0.849, 0.575, 0.8364, 0.2755, 0.75, 0.2879, 0.75, 0.2881, 0.75, 0.2757, 0.75, 0.2757, 0.75, 0.2881, 0.75, 0.2886, 0.75, 0.276, 0.75, 0.375, 0.849, 0.375, 0.8364, 0.4059, 0.8364, 0.4059, 0.849, 0.4059, 0.849, 0.4059, 0.8364, 0.425, 0.8364, 0.425, 0.849, 0.7002, 0.75, 0.7121, 0.75, 0.7119, 0.75, 0.6998, 0.75, 0.6998, 0.75, 0.7119, 0.75, 0.7113, 0.75, 0.6992, 0.75, 0.625, 0.8242, 0.625, 0.8363, 0.5941, 0.8364, 0.5941, 0.8242, 0.5941, 0.8242, 0.5941, 0.8364, 0.575, 0.8364, 0.575, 0.8242, 0.2879, 0.75, 0.2998, 0.75, 0.3002, 0.75, 0.2881, 0.75, 0.2881, 0.75, 0.3002, 0.75, 0.3008, 0.75, 0.2887, 0.75, 0.375, 0.8363, 0.375, 0.8242, 0.4059, 0.8242, 0.4059, 0.8364, 0.4059, 0.8364, 0.4059, 0.8242, 0.425, 0.8242, 0.425, 0.8364, 0.6888, 0.75, 0.7002, 0.75, 0.6998, 0.75, 0.6883, 0.75, 0.6883, 0.75, 0.6998, 0.75, 0.6991, 0.75, 0.6875, 0.75, 0.625, 0.8125, 0.625, 0.8241, 0.5941, 0.8241, 0.5941, 0.8125, 0.5941, 0.8125, 0.5941, 0.8241, 0.575, 0.8242, 0.575, 0.8125, 0.2998, 0.75, 0.3112, 0.75, 0.3117, 0.75, 0.3002, 0.75, 0.3002, 0.75, 0.3117, 0.75, 0.3125, 0.75, 0.3009, 0.75, 0.375, 0.8241, 0.375, 0.8125, 0.4059, 0.8125, 0.4059, 0.8241, 0.4059, 0.8241, 0.4059, 0.8125, 0.425, 0.8125, 0.425, 0.8242, 0.678, 0.75, 0.6888, 0.75, 0.6883, 0.75, 0.6774, 0.75, 0.6774, 0.75, 0.6883, 0.75, 0.6875, 0.75, 0.6766, 0.75, 0.625, 0.8016, 0.625, 0.8125, 0.5941, 0.8125, 0.5941, 0.8015, 0.5941, 0.8015, 0.5941, 0.8125, 0.575, 0.8125, 0.575, 0.8015, 0.3112, 0.75, 0.322, 0.75, 0.3226, 0.75, 0.3117, 0.75, 0.3117, 0.75, 0.3226, 0.75, 0.3234, 0.75, 0.3125, 0.75, 0.375, 0.8125, 0.375, 0.8016, 0.4059, 0.8015, 0.4059, 0.8125, 0.4059, 0.8125, 0.4059, 0.8015, 0.425, 0.8015, 0.425, 0.8125, 0.668, 0.75, 0.678, 0.75, 0.6774, 0.75, 0.6674, 0.75, 0.6674, 0.75, 0.6774, 0.75, 0.6765, 0.75, 0.6664, 0.75, 0.625, 0.7914, 0.625, 0.8015, 0.5941, 0.8015, 0.5941, 0.7914, 0.5941, 0.7914, 0.5941, 0.8015, 0.575, 0.8015, 0.575, 0.7914, 0.322, 0.75, 0.332, 0.75, 0.3326, 0.75, 0.3226, 0.75, 0.3226, 0.75, 0.3326, 0.75, 0.3336, 0.75, 0.3235, 0.75, 0.375, 0.8015, 0.375, 0.7914, 0.4059, 0.7914, 0.4059, 0.8015, 0.4059, 0.8015, 0.4059, 0.7914, 0.425, 0.7914, 0.425, 0.8015, 0.659, 0.75, 0.668, 0.75, 0.6674, 0.75, 0.6583, 0.75, 0.6583, 0.75, 0.6674, 0.75, 0.6663, 0.75, 0.6571, 0.75, 0.625, 0.7501, 0.625, 0.7912, 0.5941, 0.7913, 0.5941, 0.75, 0.5941, 0.75, 0.5941, 0.7913, 0.575, 0.7914, 0.575, 0.75, 0.332, 0.75, 0.341, 0.75, 0.3417, 0.75, 0.3326, 0.75, 0.3326, 0.75, 0.3417, 0.75, 0.3429, 0.75, 0.3337, 0.75, 0.375, 0.7912, 0.375, 0.7501, 0.4059, 0.75, 0.4059, 0.7913, 0.4059, 0.7913, 0.4059, 0.75, 0.425, 0.75, 0.425, 0.7914, 0.6509, 0.75, 0.659, 0.75, 0.6583, 0.75, 0.6501, 0.75, 0.6501, 0.75, 0.6583, 0.75, 0.6571, 0.75, 0.6489, 0.75, 0.625, 0.75, 0.625, 0.75, 0.5941, 0.75, 0.5941, 0.75, 0.5941, 0.75, 0.5941, 0.75, 0.575, 0.75, 0.575, 0.75, 0.341, 0.75, 0.3491, 0.75, 0.3499, 0.75, 0.3417, 0.75, 0.3417, 0.75, 0.3499, 0.75, 0.3511, 0.75, 0.3429, 0.75, 0.375, 0.75, 0.375, 0.75, 0.4059, 0.75, 0.4059, 0.75, 0.4059, 0.75, 0.4059, 0.75, 0.425, 0.75, 0.425, 0.75, 0.6439, 0.75, 0.6509, 0.75, 0.6501, 0.75, 0.6431, 0.75, 0.6431, 0.75, 0.6501, 0.75, 0.6489, 0.75, 0.6418, 0.75, 0.625, 0.75, 0.625, 0.75, 0.5941, 0.75, 0.5941, 0.75, 0.5941, 0.75, 0.5941, 0.75, 0.575, 0.75, 0.575, 0.75, 0.3491, 0.75, 0.3561, 0.75, 0.3569, 0.75, 0.3499, 0.75, 0.3499, 0.75, 0.3569, 0.75, 0.3582, 0.75, 0.3511, 0.75, 0.375, 0.75, 0.375, 0.75, 0.4059, 0.75, 0.4059, 0.75, 0.4059, 0.75, 0.4059, 0.75, 0.425, 0.75, 0.425, 0.75, 0.6381, 0.75, 0.6439, 0.75, 0.6431, 0.75, 0.6372, 0.75, 0.6372, 0.75, 0.6431, 0.75, 0.6417, 0.75, 0.6358, 0.75, 0.625, 0.75, 0.625, 0.75, 0.5941, 0.75, 0.5941, 0.75, 0.5941, 0.75, 0.5941, 0.75, 0.575, 0.75, 0.575, 0.75, 0.3561, 0.75, 0.3619, 0.75, 0.3628, 0.75, 0.3569, 0.75, 0.3569, 0.75, 0.3628, 0.75, 0.3642, 0.75, 0.3583, 0.75, 0.375, 0.75, 0.375, 0.75, 0.4059, 0.75, 0.4059, 0.75, 0.4059, 0.75, 0.4059, 0.75, 0.425, 0.75, 0.425, 0.75, 0.6335, 0.75, 0.6381, 0.75, 0.6372, 0.75, 0.6326, 0.75, 0.6326, 0.75, 0.6372, 0.75, 0.6358, 0.75, 0.6311, 0.75, 0.625, 0.75, 0.625, 0.75, 0.5941, 0.75, 0.5941, 0.75, 0.5941, 0.75, 0.5941, 0.75, 0.575, 0.75, 0.575, 0.75, 0.3619, 0.75, 0.3665, 0.75, 0.3674, 0.75, 0.3628, 0.75, 0.3628, 0.75, 0.3674, 0.75, 0.3689, 0.75, 0.3642, 0.75, 0.375, 0.75, 0.375, 0.75, 0.4059, 0.75, 0.4059, 0.75, 0.4059, 0.75, 0.4059, 0.75, 0.425, 0.75, 0.425, 0.75, 0.6302, 0.75, 0.6335, 0.75, 0.6326, 0.75, 0.6292, 0.75, 0.6292, 0.75, 0.6326, 0.75, 0.6311, 0.75, 0.6277, 0.75, 0.625, 0.75, 0.625, 0.75, 0.5941, 0.75, 0.5941, 0.75, 0.5941, 0.75, 0.5941, 0.75, 0.575, 0.75, 0.575, 0.75, 0.3665, 0.75, 0.3698, 0.75, 0.3708, 0.75, 0.3674, 0.75, 0.3674, 0.75, 0.3708, 0.75, 0.3723, 0.75, 0.3689, 0.75, 0.375, 0.75, 0.375, 0.75, 0.4059, 0.75, 0.4059, 0.75, 0.4059, 0.75, 0.4059, 0.75, 0.425, 0.75, 0.425, 0.75, 0.6282, 0.75, 0.6302, 0.75, 0.6292, 0.75, 0.6272, 0.75, 0.6272, 0.75, 0.6292, 0.75, 0.6264, 0.75, 0.6253, 0.75, 0.6253, 0.75, 0.6264, 0.75, 0.5941, 0.75, 0.5941, 0.75, 0.5941, 0.75, 0.5941, 0.75, 0.575, 0.75, 0.575, 0.75, 0.3698, 0.75, 0.3718, 0.75, 0.3728, 0.75, 0.3708, 0.75, 0.3708, 0.75, 0.3728, 0.75, 0.3747, 0.75, 0.3736, 0.75, 0.3736, 0.75, 0.3747, 0.75, 0.4059, 0.75, 0.4059, 0.75, 0.4059, 0.75, 0.4059, 0.75, 0.425, 0.75, 0.425, 0.75, 0.3718, 0.75, 0.3725, 0.75, 0.3735, 0.75, 0.3728, 0.75, 0.3728, 0.75, 0.3735, 0.75, 0.375, 0.75, 0.3747, 0.75, 0.3747, 0.75, 0.375, 0.75, 0.4059, 0.75, 0.4059, 0.75, 0.4059, 0.75, 0.4059, 0.75, 0.425, 0.75, 0.425, 0.75, 0.6275, 0.75, 0.6282, 0.75, 0.6272, 0.75, 0.6265, 0.75, 0.6265, 0.75, 0.6272, 0.75, 0.6253, 0.75, 0.625, 0.75, 0.625, 0.75, 0.6253, 0.75, 0.5941, 0.75, 0.5941, 0.75, 0.5941, 0.75, 0.5941, 0.75, 0.575, 0.75, 0.575, 0.75, 0.8718, 0.75, 0.8725, 0.75, 0.8735, 0.75, 0.8728, 0.75, 0.8728, 0.75, 0.8735, 0.75, 0.875, 0.75, 0.8743, 0.75, 0.625, 0.0, 0.625, 0.0, 0.5941, 0.0, 0.5941, 0.0, 0.5941, 0.0, 0.5941, 0.0, 0.575, 0.0, 0.575, 0.0, 0.1275, 0.75, 0.1282, 0.75, 0.1272, 0.75, 0.1265, 0.75, 0.1265, 0.75, 0.1272, 0.75, 0.1257, 0.75, 0.125, 0.75, 0.375, 0.0, 0.375, 0.0, 0.4059, 0.0, 0.4059, 0.0, 0.4059, 0.0, 0.4059, 0.0, 0.425, 0.0, 0.425, 0.0, 0.1275, 0.5, 0.3725, 0.5, 0.3725, 0.75, 0.1275, 0.75])
me_cube_002.materials.append(mat_kacaedgetable_001)
me_cube_002.update()
me_cylinder_001 = bpy.data.meshes.new('Cylinder.001')
me_cylinder_001.from_pydata([(1.09e-08, 0.1, -1.0), (1.09e-08, 0.1, 0.0), (0.01951, 0.09808, -1.0), (0.01951, 0.09808, 0.0), (0.03827, 0.09239, -1.0), (0.03827, 0.09239, 0.0), (0.05556, 0.08315, -1.0), (0.05556, 0.08315, 0.0), (0.07071, 0.07071, -1.0), (0.07071, 0.07071, 0.0), (0.08315, 0.05556, -1.0), (0.08315, 0.05556, 0.0), (0.09239, 0.03827, -1.0), (0.09239, 0.03827, 0.0), (0.09808, 0.01951, -1.0), (0.09808, 0.01951, 0.0), (0.1, 1.676e-09, -1.0), (0.1, 1.676e-09, 0.0), (0.09808, -0.01951, -1.0), (0.09808, -0.01951, 0.0), (0.09239, -0.03827, -1.0), (0.09239, -0.03827, 0.0), (0.08315, -0.05556, -1.0), (0.08315, -0.05556, 0.0), (0.07071, -0.07071, -1.0), (0.07071, -0.07071, 0.0), (0.05556, -0.08315, -1.0), (0.05556, -0.08315, 0.0), (0.03827, -0.09239, -1.0), (0.03827, -0.09239, 0.0), (0.01951, -0.09808, -1.0), (0.01951, -0.09808, 0.0), (1.09e-08, -0.1, -1.0), (1.09e-08, -0.1, 0.0), (-0.01951, -0.09808, -1.0), (-0.01951, -0.09808, 0.0), (-0.03827, -0.09239, -1.0), (-0.03827, -0.09239, 0.0), (-0.05556, -0.08315, -1.0), (-0.05556, -0.08315, 0.0), (-0.07071, -0.07071, -1.0), (-0.07071, -0.07071, 0.0), (-0.08315, -0.05556, -1.0), (-0.08315, -0.05556, 0.0), (-0.09239, -0.03827, -1.0), (-0.09239, -0.03827, 0.0), (-0.09808, -0.01951, -1.0), (-0.09808, -0.01951, 0.0), (-0.1, 1.676e-09, -1.0), (-0.1, 1.676e-09, 0.0), (-0.09808, 0.01951, -1.0), (-0.09808, 0.01951, 0.0), (-0.09239, 0.03827, -1.0), (-0.09239, 0.03827, 0.0), (-0.08315, 0.05556, -1.0), (-0.08315, 0.05556, 0.0), (-0.07071, 0.07071, -1.0), (-0.07071, 0.07071, 0.0), (-0.05556, 0.08315, -1.0), (-0.05556, 0.08315, 0.0), (-0.03827, 0.09239, -1.0), (-0.03827, 0.09239, 0.0), (-0.01951, 0.09808, -1.0), (-0.01951, 0.09808, 0.0)], [], [(0, 1, 3, 2), (2, 3, 5, 4), (4, 5, 7, 6), (6, 7, 9, 8), (8, 9, 11, 10), (10, 11, 13, 12), (12, 13, 15, 14), (14, 15, 17, 16), (16, 17, 19, 18), (18, 19, 21, 20), (20, 21, 23, 22), (22, 23, 25, 24), (24, 25, 27, 26), (26, 27, 29, 28), (28, 29, 31, 30), (30, 31, 33, 32), (32, 33, 35, 34), (34, 35, 37, 36), (36, 37, 39, 38), (38, 39, 41, 40), (40, 41, 43, 42), (42, 43, 45, 44), (44, 45, 47, 46), (46, 47, 49, 48), (48, 49, 51, 50), (50, 51, 53, 52), (52, 53, 55, 54), (54, 55, 57, 56), (56, 57, 59, 58), (58, 59, 61, 60), (3, 1, 63, 61, 59, 57, 55, 53, 51, 49, 47, 45, 43, 41, 39, 37, 35, 33, 31, 29, 27, 25, 23, 21, 19, 17, 15, 13, 11, 9, 7, 5), (60, 61, 63, 62), (62, 63, 1, 0), (0, 2, 4, 6, 8, 10, 12, 14, 16, 18, 20, 22, 24, 26, 28, 30, 32, 34, 36, 38, 40, 42, 44, 46, 48, 50, 52, 54, 56, 58, 60, 62)])
me_cylinder_001.polygons.foreach_set('use_smooth', [True] * 34)
_uv = me_cylinder_001.uv_layers.new(name='UVMap')
_uv.uv.foreach_set('vector', [1.0, 0.5, 1.0, 1.0, 0.9688, 1.0, 0.9688, 0.5, 0.9688, 0.5, 0.9688, 1.0, 0.9375, 1.0, 0.9375, 0.5, 0.9375, 0.5, 0.9375, 1.0, 0.9062, 1.0, 0.9062, 0.5, 0.9062, 0.5, 0.9062, 1.0, 0.875, 1.0, 0.875, 0.5, 0.875, 0.5, 0.875, 1.0, 0.8438, 1.0, 0.8438, 0.5, 0.8438, 0.5, 0.8438, 1.0, 0.8125, 1.0, 0.8125, 0.5, 0.8125, 0.5, 0.8125, 1.0, 0.7812, 1.0, 0.7812, 0.5, 0.7812, 0.5, 0.7812, 1.0, 0.75, 1.0, 0.75, 0.5, 0.75, 0.5, 0.75, 1.0, 0.7188, 1.0, 0.7188, 0.5, 0.7188, 0.5, 0.7188, 1.0, 0.6875, 1.0, 0.6875, 0.5, 0.6875, 0.5, 0.6875, 1.0, 0.6562, 1.0, 0.6562, 0.5, 0.6562, 0.5, 0.6562, 1.0, 0.625, 1.0, 0.625, 0.5, 0.625, 0.5, 0.625, 1.0, 0.5938, 1.0, 0.5938, 0.5, 0.5938, 0.5, 0.5938, 1.0, 0.5625, 1.0, 0.5625, 0.5, 0.5625, 0.5, 0.5625, 1.0, 0.5312, 1.0, 0.5312, 0.5, 0.5312, 0.5, 0.5312, 1.0, 0.5, 1.0, 0.5, 0.5, 0.5, 0.5, 0.5, 1.0, 0.4688, 1.0, 0.4688, 0.5, 0.4688, 0.5, 0.4688, 1.0, 0.4375, 1.0, 0.4375, 0.5, 0.4375, 0.5, 0.4375, 1.0, 0.4062, 1.0, 0.4062, 0.5, 0.4062, 0.5, 0.4062, 1.0, 0.375, 1.0, 0.375, 0.5, 0.375, 0.5, 0.375, 1.0, 0.3438, 1.0, 0.3438, 0.5, 0.3438, 0.5, 0.3438, 1.0, 0.3125, 1.0, 0.3125, 0.5, 0.3125, 0.5, 0.3125, 1.0, 0.2812, 1.0, 0.2812, 0.5, 0.2812, 0.5, 0.2812, 1.0, 0.25, 1.0, 0.25, 0.5, 0.25, 0.5, 0.25, 1.0, 0.2188, 1.0, 0.2188, 0.5, 0.2188, 0.5, 0.2188, 1.0, 0.1875, 1.0, 0.1875, 0.5, 0.1875, 0.5, 0.1875, 1.0, 0.1562, 1.0, 0.1562, 0.5, 0.1562, 0.5, 0.1562, 1.0, 0.125, 1.0, 0.125, 0.5, 0.125, 0.5, 0.125, 1.0, 0.09375, 1.0, 0.09375, 0.5, 0.09375, 0.5, 0.09375, 1.0, 0.0625, 1.0, 0.0625, 0.5, 0.2968, 0.4854, 0.25, 0.49, 0.2032, 0.4854, 0.1582, 0.4717, 0.1167, 0.4496, 0.08029, 0.4197, 0.05045, 0.3833, 0.02827, 0.3418, 0.01461, 0.2968, 0.01, 0.25, 0.01461, 0.2032, 0.02827, 0.1582, 0.05045, 0.1167, 0.08029, 0.08029, 0.1167, 0.05045, 0.1582, 0.02827, 0.2032, 0.01461, 0.25, 0.01, 0.2968, 0.01461, 0.3418, 0.02827, 0.3833, 0.05045, 0.4197, 0.08029, 0.4496, 0.1167, 0.4717, 0.1582, 0.4854, 0.2032, 0.49, 0.25, 0.4854, 0.2968, 0.4717, 0.3418, 0.4496, 0.3833, 0.4197, 0.4197, 0.3833, 0.4496, 0.3418, 0.4717, 0.0625, 0.5, 0.0625, 1.0, 0.03125, 1.0, 0.03125, 0.5, 0.03125, 0.5, 0.03125, 1.0, 0.0, 1.0, 0.0, 0.5, 0.75, 0.49, 0.7968, 0.4854, 0.8418, 0.4717, 0.8833, 0.4496, 0.9197, 0.4197, 0.9496, 0.3833, 0.9717, 0.3418, 0.9854, 0.2968, 0.99, 0.25, 0.9854, 0.2032, 0.9717, 0.1582, 0.9496, 0.1167, 0.9197, 0.08029, 0.8833, 0.05045, 0.8418, 0.02827, 0.7968, 0.01461, 0.75, 0.01, 0.7032, 0.01461, 0.6582, 0.02827, 0.6167, 0.05045, 0.5803, 0.08029, 0.5504, 0.1167, 0.5283, 0.1582, 0.5146, 0.2032, 0.51, 0.25, 0.5146, 0.2968, 0.5283, 0.3418, 0.5504, 0.3833, 0.5803, 0.4197, 0.6167, 0.4496, 0.6582, 0.4717, 0.7032, 0.4854])
me_cylinder_001.materials.append(mat_kakiedgetable_001)
me_cylinder_001.update()

# ---- objects
ob_ref = bpy.data.objects.new('Ref', me_cube)
ob_tablatar = bpy.data.objects.new('Tablatar', me_cube_001)
ob_leglatar = bpy.data.objects.new('Leglatar', me_cylinder)
ob_tablatar_001 = bpy.data.objects.new('Tablatar.001', me_cube_002)
ob_leglatar_001 = bpy.data.objects.new('Leglatar.001', me_cylinder_001)

# ---- transforms, parenting, visibility, modifiers, constraints
ob_ref.location = (0.0, 0.0, 1.0)
ob_ref.lock_rotations_4d = False
ob_ref.empty_display_type = 'ARROWS'
ob_ref.hide_render = True
ob_ref.display_type = 'WIRE'
ob_ref.lineart.crease_threshold = 0.0
ob_tablatar.location = (0.0, 0.2, 0.8)
_m = ob_tablatar.modifiers.new('Auto Smooth', 'NODES')
_m.node_group = ng_auto_smooth
_gi = [s.identifier for s in ng_auto_smooth.interface.items_tree if s.item_type == 'SOCKET' and s.in_out == 'INPUT']
_m[_gi[1]] = 0.5236  # Angle
ob_leglatar.location = (0.0, -0.6, 0.8)
_m = ob_leglatar.modifiers.new('Auto Smooth', 'NODES')
_m.node_group = ng_auto_smooth
_gi = [s.identifier for s in ng_auto_smooth.interface.items_tree if s.item_type == 'SOCKET' and s.in_out == 'INPUT']
_m[_gi[1]] = 0.5236  # Angle
ob_tablatar_001.location = (0.0, 0.0, 1.0)
_m = ob_tablatar_001.modifiers.new('Auto Smooth', 'NODES')
_m.node_group = ng_auto_smooth
_gi = [s.identifier for s in ng_auto_smooth.interface.items_tree if s.item_type == 'SOCKET' and s.in_out == 'INPUT']
_m[_gi[1]] = 0.5236  # Angle
ob_leglatar_001.location = (0.0, -1.0, 1.0)
_m = ob_leglatar_001.modifiers.new('Auto Smooth', 'NODES')
_m.node_group = ng_auto_smooth
_gi = [s.identifier for s in ng_auto_smooth.interface.items_tree if s.item_type == 'SOCKET' and s.in_out == 'INPUT']
_m[_gi[1]] = 0.5236  # Angle

# ---- collection membership
col_collection.objects.link(ob_ref)
col_collection.objects.link(ob_tablatar)
col_collection.objects.link(ob_leglatar)
col_ogtablatar.objects.link(ob_tablatar_001)
col_ogtablatar.objects.link(ob_leglatar_001)
def _layer_coll(name, lc=None):
    lc = lc or bpy.context.view_layer.layer_collection
    for c in lc.children:
        if c.name == name: return c
        r = _layer_coll(name, c)
        if r: return r
_layer_coll('OGTablatar').exclude = True

# ---- scene / render settings (as saved in the file)
scene.frame_start = 1; scene.frame_end = 250; scene.frame_set(1)
scene.render.engine = 'BLENDER_EEVEE_NEXT'
scene.cycles.sampling_pattern = 'TABULATED_SOBOL'
bpy.context.view_layer.update()

# ---- added for rendering (the .blend has no active camera and no usable light): camera, sun
cam_auto = bpy.data.cameras.new('AutoCamera')
cam_auto.lens = 50.0
cam_auto.sensor_width = 36.0
cam_auto.clip_end = 1000.0
ob_auto_camera = bpy.data.objects.new('AutoCamera', cam_auto)
scene.collection.objects.link(ob_auto_camera)
ob_auto_camera.location = (3.7622, -5.01464, 2.94976)
ob_auto_camera.rotation_euler = (1.09748, -7.21219e-08, 0.694738)
scene.camera = ob_auto_camera
light_auto_sun = bpy.data.lights.new('AutoSun', 'SUN')
light_auto_sun.energy = 3.0
light_auto_sun.angle = 0.0523599
ob_auto_sun = bpy.data.objects.new('AutoSun', light_auto_sun)
scene.collection.objects.link(ob_auto_sun)
ob_auto_sun.rotation_euler = (0.872665, 0.174533, 0.523599)
bpy.context.view_layer.update()

